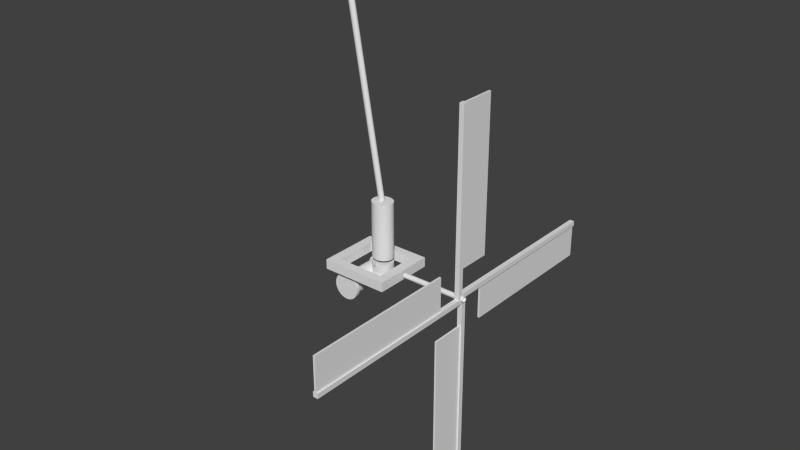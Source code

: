 # Source: windmill17_experiment.blend  (saved by Blender 2.66.0; exported with 4.5.12 LTS)
import bpy
from mathutils import Matrix  # noqa: F401  (used for matrix-valued properties, if any)

bpy.ops.wm.read_factory_settings(use_empty=True)
scene = bpy.context.scene
scene.name = 'Scene'

# ---- collections
col_collection_1 = bpy.data.collections.new('Collection 1'); scene.collection.children.link(col_collection_1)

# ---- materials (node trees are filled in below, after node groups)
mat_windmill = bpy.data.materials.new('Windmill')
mat_windmill.alpha_threshold = 0.0
mat_windmill.use_transparent_shadow = False
mat_windmill.roughness = 0.5
mat_windmill.line_color = (0.0, 0.0, 0.0, 1.0)

# ---- material node trees

# ---- world
world_world = bpy.data.worlds.new('World'); scene.world = world_world
world_world.color = (0.05088, 0.05088, 0.05088)
world_world.use_sun_shadow = False
world_world.sun_shadow_jitter_overblur = 0.0
world_world.cycles.sampling_method = 'MANUAL'
world_world.cycles.sample_map_resolution = 256

# ---- meshes
me_windmill = bpy.data.meshes.new('Windmill')
me_windmill.from_pydata([(-9.537e-07, 0.5311, 25.0), (1.907e-06, 0.5209, 24.9), (4.768e-06, 0.4907, 24.8), (7.629e-06, 0.4416, 24.7), (1.049e-05, 0.3756, 24.62), (1.24e-05, 0.2951, 24.56), (1.431e-05, 0.2033, 24.51), (1.526e-05, 0.1036, 24.48), (1.526e-05, -2.436e-07, 24.47), (1.526e-05, -0.1036, 24.48), (1.431e-05, -0.2033, 24.51), (1.24e-05, -0.2951, 24.56), (1.049e-05, -0.3756, 24.62), (8.583e-06, -0.4416, 24.7), (5.722e-06, -0.4907, 24.8), (2.861e-06, -0.5209, 24.9), (-9.537e-07, -0.5311, 25.0), (-3.815e-06, -0.5209, 25.1), (-7.629e-06, -0.4907, 25.2), (-1.049e-05, -0.4416, 25.3), (-1.24e-05, -0.3756, 25.38), (-1.526e-05, -0.2951, 25.44), (-1.621e-05, -0.2033, 25.49), (-1.717e-05, -0.1036, 25.52), (-1.812e-05, -1.5e-07, 25.53), (-1.717e-05, 0.1036, 25.52), (-1.621e-05, 0.2033, 25.49), (-1.526e-05, 0.2951, 25.44), (-1.335e-05, 0.3756, 25.38), (-1.049e-05, 0.4416, 25.3), (-7.629e-06, 0.4907, 25.2), (-4.768e-06, 0.5209, 25.1), (7.318, 0.5311, 25.0), (21.32, 0.5311, 25.0), (7.318, 0.5209, 24.9), (21.32, 0.5209, 24.9), (7.318, 0.4907, 24.8), (21.32, 0.4907, 24.8), (7.318, 0.4416, 24.7), (21.32, 0.4416, 24.7), (7.318, 0.3756, 24.62), (21.32, 0.3756, 24.62), (7.318, 0.2951, 24.56), (21.32, 0.2951, 24.56), (7.318, 0.2033, 24.51), (21.32, 0.2033, 24.51), (7.318, 0.1036, 24.48), (21.32, 0.1036, 24.48), (7.318, -2.436e-07, 24.47), (21.32, -1.5e-07, 24.47), (7.318, -0.1036, 24.48), (21.32, -0.1036, 24.48), (7.318, -0.2033, 24.51), (21.32, -0.2033, 24.51), (7.318, -0.2951, 24.56), (21.32, -0.2951, 24.56), (7.318, -0.3756, 24.62), (21.32, -0.3756, 24.62), (7.318, -0.4416, 24.7), (21.32, -0.4416, 24.7), (7.318, -0.4907, 24.8), (21.32, -0.4907, 24.8), (7.318, -0.5209, 24.9), (21.32, -0.5209, 24.9), (7.318, -0.5311, 25.0), (21.32, -0.5311, 25.0), (7.318, -0.5209, 25.1), (21.32, -0.5209, 25.1), (7.318, -0.4907, 25.2), (21.32, -0.4907, 25.2), (7.318, -0.4416, 25.3), (21.32, -0.4416, 25.3), (7.318, -0.3756, 25.38), (21.32, -0.3756, 25.38), (7.318, -0.2951, 25.44), (21.32, -0.2951, 25.44), (7.318, -0.2033, 25.49), (21.32, -0.2033, 25.49), (7.318, -0.1036, 25.52), (21.32, -0.1036, 25.52), (7.318, -1.5e-07, 25.53), (21.32, -5.648e-08, 25.53), (7.318, 0.1036, 25.52), (21.32, 0.1036, 25.52), (7.318, 0.2033, 25.49), (21.32, 0.2033, 25.49), (7.318, 0.2951, 25.44), (21.32, 0.2951, 25.44), (7.318, 0.3756, 25.38), (21.32, 0.3756, 25.38), (7.318, 0.4416, 25.3), (21.32, 0.4416, 25.3), (7.318, 0.4907, 25.2), (21.32, 0.4907, 25.2), (7.318, 0.5209, 25.1), (21.32, 0.5209, 25.1), (-3.528, 5.293, 18.34), (-3.528, 4.538, 18.34), (-4.036, 5.293, 18.5), (-4.036, 4.538, 18.5), (-4.504, 5.293, 18.75), (-4.504, 4.538, 18.75), (-4.915, 5.293, 19.09), (-4.915, 4.538, 19.09), (-5.251, 5.293, 19.5), (-5.251, 4.538, 19.5), (-5.502, 5.293, 19.96), (-5.502, 4.538, 19.96), (-5.656, 5.293, 20.47), (-5.656, 4.538, 20.47), (-5.708, 5.293, 21.0), (-5.708, 4.538, 21.0), (-5.656, 5.293, 21.53), (-5.656, 4.538, 21.53), (-5.502, 5.293, 22.04), (-5.502, 4.538, 22.04), (-5.251, 5.293, 22.5), (-5.251, 4.538, 22.5), (-4.915, 5.293, 22.91), (-4.915, 4.538, 22.91), (-4.504, 5.293, 23.25), (-4.504, 4.538, 23.25), (-4.036, 5.293, 23.5), (-4.036, 4.538, 23.5), (-3.528, 5.293, 23.66), (-3.528, 4.538, 23.66), (-3.0, 5.293, 23.71), (-3.0, 4.538, 23.71), (-2.472, 5.293, 23.66), (-2.472, 4.538, 23.66), (-1.964, 5.293, 23.5), (-1.964, 4.538, 23.5), (-1.496, 5.293, 23.25), (-1.496, 4.538, 23.25), (-1.085, 5.293, 22.91), (-1.085, 4.538, 22.91), (-0.7486, 5.293, 22.5), (-0.7486, 4.538, 22.5), (-0.4984, 5.293, 22.04), (-0.4984, 4.538, 22.04), (-0.3443, 5.293, 21.53), (-0.3443, 4.538, 21.53), (-0.2923, 5.293, 21.0), (-0.2923, 4.538, 21.0), (-0.3443, 5.293, 20.47), (-0.3443, 4.538, 20.47), (-0.4984, 5.293, 19.96), (-0.4984, 4.538, 19.96), (-0.7486, 5.293, 19.5), (-0.7486, 4.538, 19.5), (-1.085, 5.293, 19.09), (-1.085, 4.538, 19.09), (-1.496, 5.293, 18.75), (-1.496, 4.538, 18.75), (-1.964, 5.293, 18.5), (-1.964, 4.538, 18.5), (-2.472, 5.293, 18.34), (-2.472, 4.538, 18.34), (-3.0, 5.293, 18.29), (-3.0, 4.538, 18.29), (-3.528, 5.293, 18.34), (-3.528, 4.538, 18.34), (-4.036, 5.293, 18.5), (-4.036, 4.538, 18.5), (-4.504, 5.293, 18.75), (-4.504, 4.538, 18.75), (-4.915, 5.293, 19.09), (-4.915, 4.538, 19.09), (-5.251, 5.293, 19.5), (-5.251, 4.538, 19.5), (-5.502, 5.293, 19.96), (-5.502, 4.538, 19.96), (-5.656, 5.293, 20.47), (-5.656, 4.538, 20.47), (-5.708, 5.293, 21.0), (-5.708, 4.538, 21.0), (-5.656, 5.293, 21.53), (-5.656, 4.538, 21.53), (-5.502, 5.293, 22.04), (-5.502, 4.538, 22.04), (-5.251, 5.293, 22.5), (-5.251, 4.538, 22.5), (-4.915, 5.293, 22.91), (-4.915, 4.538, 22.91), (-4.504, 5.293, 23.25), (-4.504, 4.538, 23.25), (-4.036, 5.293, 23.5), (-4.036, 4.538, 23.5), (-3.528, 5.293, 23.66), (-3.528, 4.538, 23.66), (-3.0, 5.293, 23.71), (-3.0, 4.538, 23.71), (-2.472, 5.293, 23.66), (-2.472, 4.538, 23.66), (-1.964, 5.293, 23.5), (-1.964, 4.538, 23.5), (-1.496, 5.293, 23.25), (-1.496, 4.538, 23.25), (-1.085, 5.293, 22.91), (-1.085, 4.538, 22.91), (-0.7486, 5.293, 22.5), (-0.7486, 4.538, 22.5), (-0.4984, 5.293, 22.04), (-0.4984, 4.538, 22.04), (-0.3443, 5.293, 21.53), (-0.3443, 4.538, 21.53), (-0.2923, 5.293, 21.0), (-0.2923, 4.538, 21.0), (-0.3443, 5.293, 20.47), (-0.3443, 4.538, 20.47), (-0.4984, 5.293, 19.96), (-0.4984, 4.538, 19.96), (-0.7486, 5.293, 19.5), (-0.7486, 4.538, 19.5), (-1.085, 5.293, 19.09), (-1.085, 4.538, 19.09), (-1.496, 5.293, 18.75), (-1.496, 4.538, 18.75), (-1.964, 5.293, 18.5), (-1.964, 4.538, 18.5), (-2.472, 5.293, 18.34), (-2.472, 4.538, 18.34), (-3.0, 5.293, 18.29), (-3.0, 4.538, 18.29), (-3.0, -4.693, 18.77), (-3.0, 4.875, 18.77), (-2.566, -4.693, 18.82), (-2.566, 4.875, 18.82), (-2.148, -4.693, 18.94), (-2.148, 4.875, 18.94), (-1.763, -4.693, 19.15), (-1.763, 4.875, 19.15), (-1.426, -4.693, 19.43), (-1.426, 4.875, 19.43), (-1.149, -4.693, 19.76), (-1.149, 4.875, 19.76), (-0.9428, -4.693, 20.15), (-0.9428, 4.875, 20.15), (-0.8161, -4.693, 20.57), (-0.8161, 4.875, 20.57), (-0.7733, -4.693, 21.0), (-0.7733, 4.875, 21.0), (-0.8161, -4.693, 21.43), (-0.8161, 4.875, 21.43), (-0.9428, -4.693, 21.85), (-0.9428, 4.875, 21.85), (-1.149, -4.693, 22.24), (-1.149, 4.875, 22.24), (-1.426, -4.693, 22.57), (-1.426, 4.875, 22.57), (-1.763, -4.693, 22.85), (-1.763, 4.875, 22.85), (-2.148, -4.693, 23.06), (-2.148, 4.875, 23.06), (-2.566, -4.693, 23.18), (-2.566, 4.875, 23.18), (-3.0, -4.693, 23.23), (-3.0, 4.875, 23.23), (-3.434, -4.693, 23.18), (-3.434, 4.875, 23.18), (-3.852, -4.693, 23.06), (-3.852, 4.875, 23.06), (-4.237, -4.693, 22.85), (-4.237, 4.875, 22.85), (-4.574, -4.693, 22.57), (-4.574, 4.875, 22.57), (-4.851, -4.693, 22.24), (-4.851, 4.875, 22.24), (-5.057, -4.693, 21.85), (-5.057, 4.875, 21.85), (-5.184, -4.693, 21.43), (-5.184, 4.875, 21.43), (-5.227, -4.693, 21.0), (-5.227, 4.875, 21.0), (-5.184, -4.693, 20.57), (-5.184, 4.875, 20.57), (-5.057, -4.693, 20.15), (-5.057, 4.875, 20.15), (-4.851, -4.693, 19.76), (-4.851, 4.875, 19.76), (-4.574, -4.693, 19.43), (-4.574, 4.875, 19.43), (-4.237, -4.693, 19.15), (-4.237, 4.875, 19.15), (-3.852, -4.693, 18.94), (-3.852, 4.875, 18.94), (-3.434, -4.693, 18.82), (-3.434, 4.875, 18.82), (-3.0, -4.693, 18.77), (-3.0, 4.875, 18.77), (-2.566, -4.693, 18.82), (-2.566, 4.875, 18.82), (-2.148, -4.693, 18.94), (-2.148, 4.875, 18.94), (-1.763, -4.693, 19.15), (-1.763, 4.875, 19.15), (-1.426, -4.693, 19.43), (-1.426, 4.875, 19.43), (-1.149, -4.693, 19.76), (-1.149, 4.875, 19.76), (-0.9428, -4.693, 20.15), (-0.9428, 4.875, 20.15), (-0.8161, -4.693, 20.57), (-0.8161, 4.875, 20.57), (-0.7733, -4.693, 21.0), (-0.7733, 4.875, 21.0), (-0.8161, -4.693, 21.43), (-0.8161, 4.875, 21.43), (-0.9428, -4.693, 21.85), (-0.9428, 4.875, 21.85), (-1.149, -4.693, 22.24), (-1.149, 4.875, 22.24), (-1.426, -4.693, 22.57), (-1.426, 4.875, 22.57), (-1.763, -4.693, 22.85), (-1.763, 4.875, 22.85), (-2.148, -4.693, 23.06), (-2.148, 4.875, 23.06), (-2.566, -4.693, 23.18), (-2.566, 4.875, 23.18), (-3.0, -4.693, 23.23), (-3.0, 4.875, 23.23), (-3.434, -4.693, 23.18), (-3.434, 4.875, 23.18), (-3.852, -4.693, 23.06), (-3.852, 4.875, 23.06), (-4.237, -4.693, 22.85), (-4.237, 4.875, 22.85), (-4.574, -4.693, 22.57), (-4.574, 4.875, 22.57), (-4.851, -4.693, 22.24), (-4.851, 4.875, 22.24), (-5.057, -4.693, 21.85), (-5.057, 4.875, 21.85), (-5.184, -4.693, 21.43), (-5.184, 4.875, 21.43), (-5.227, -4.693, 21.0), (-5.227, 4.875, 21.0), (-5.184, -4.693, 20.57), (-5.184, 4.875, 20.57), (-5.057, -4.693, 20.15), (-5.057, 4.875, 20.15), (-4.851, -4.693, 19.76), (-4.851, 4.875, 19.76), (-4.574, -4.693, 19.43), (-4.574, 4.875, 19.43), (-4.237, -4.693, 19.15), (-4.237, 4.875, 19.15), (-3.852, -4.693, 18.94), (-3.852, 4.875, 18.94), (-3.434, -4.693, 18.82), (-3.434, 4.875, 18.82), (-3.0, -5.109, 18.29), (-3.0, -4.354, 18.29), (-2.472, -5.109, 18.34), (-2.472, -4.354, 18.34), (-1.964, -5.109, 18.5), (-1.964, -4.354, 18.5), (-1.496, -5.109, 18.75), (-1.496, -4.354, 18.75), (-1.085, -5.109, 19.09), (-1.085, -4.354, 19.09), (-0.7486, -5.109, 19.5), (-0.7486, -4.354, 19.5), (-0.4984, -5.109, 19.96), (-0.4984, -4.354, 19.96), (-0.3443, -5.109, 20.47), (-0.3443, -4.355, 20.47), (-0.2923, -5.109, 21.0), (-0.2923, -4.355, 21.0), (-0.3443, -5.109, 21.53), (-0.3443, -4.355, 21.53), (-0.4984, -5.109, 22.04), (-0.4984, -4.355, 22.04), (-0.7486, -5.109, 22.5), (-0.7486, -4.355, 22.5), (-1.085, -5.109, 22.91), (-1.085, -4.355, 22.91), (-1.496, -5.109, 23.25), (-1.496, -4.355, 23.25), (-1.964, -5.109, 23.5), (-1.964, -4.355, 23.5), (-2.472, -5.109, 23.66), (-2.472, -4.355, 23.66), (-3.0, -5.109, 23.71), (-3.0, -4.355, 23.71), (-3.528, -5.109, 23.66), (-3.528, -4.355, 23.66), (-4.036, -5.109, 23.5), (-4.036, -4.355, 23.5), (-4.504, -5.109, 23.25), (-4.504, -4.355, 23.25), (-4.915, -5.109, 22.91), (-4.915, -4.355, 22.91), (-5.251, -5.109, 22.5), (-5.251, -4.355, 22.5), (-5.502, -5.109, 22.04), (-5.502, -4.355, 22.04), (-5.656, -5.109, 21.53), (-5.656, -4.355, 21.53), (-5.708, -5.109, 21.0), (-5.708, -4.355, 21.0), (-5.656, -5.109, 20.47), (-5.656, -4.355, 20.47), (-5.502, -5.109, 19.96), (-5.502, -4.354, 19.96), (-5.251, -5.109, 19.5), (-5.251, -4.354, 19.5), (-4.915, -5.109, 19.09), (-4.915, -4.354, 19.09), (-4.504, -5.109, 18.75), (-4.504, -4.354, 18.75), (-4.036, -5.109, 18.5), (-4.036, -4.354, 18.5), (-3.528, -5.109, 18.34), (-3.528, -4.354, 18.34), (-3.0, -5.109, 18.29), (-3.0, -4.354, 18.29), (-2.472, -5.109, 18.34), (-2.472, -4.354, 18.34), (-1.964, -5.109, 18.5), (-1.964, -4.354, 18.5), (-1.496, -5.109, 18.75), (-1.496, -4.354, 18.75), (-1.085, -5.109, 19.09), (-1.085, -4.354, 19.09), (-0.7486, -5.109, 19.5), (-0.7486, -4.354, 19.5), (-0.4984, -5.109, 19.96), (-0.4984, -4.354, 19.96), (-0.3443, -5.109, 20.47), (-0.3443, -4.355, 20.47), (-0.2923, -5.109, 21.0), (-0.2923, -4.355, 21.0), (-0.3443, -5.109, 21.53), (-0.3443, -4.355, 21.53), (-0.4984, -5.109, 22.04), (-0.4984, -4.355, 22.04), (-0.7486, -5.109, 22.5), (-0.7486, -4.355, 22.5), (-1.085, -5.109, 22.91), (-1.085, -4.355, 22.91), (-1.496, -5.109, 23.25), (-1.496, -4.355, 23.25), (-1.964, -5.109, 23.5), (-1.964, -4.355, 23.5), (-2.472, -5.109, 23.66), (-2.472, -4.355, 23.66), (-3.0, -5.109, 23.71), (-3.0, -4.355, 23.71), (-3.528, -5.109, 23.66), (-3.528, -4.355, 23.66), (-4.036, -5.109, 23.5), (-4.036, -4.355, 23.5), (-4.504, -5.109, 23.25), (-4.504, -4.355, 23.25), (-4.915, -5.109, 22.91), (-4.915, -4.355, 22.91), (-5.251, -5.109, 22.5), (-5.251, -4.355, 22.5), (-5.502, -5.109, 22.04), (-5.502, -4.355, 22.04), (-5.656, -5.109, 21.53), (-5.656, -4.355, 21.53), (-5.708, -5.109, 21.0), (-5.708, -4.355, 21.0), (-5.656, -5.109, 20.47), (-5.656, -4.355, 20.47), (-5.502, -5.109, 19.96), (-5.502, -4.354, 19.96), (-5.251, -5.109, 19.5), (-5.251, -4.354, 19.5), (-4.915, -5.109, 19.09), (-4.915, -4.354, 19.09), (-4.504, -5.109, 18.75), (-4.504, -4.354, 18.75), (-4.036, -5.109, 18.5), (-4.036, -4.354, 18.5), (-3.528, -5.109, 18.34), (-3.528, -4.354, 18.34), (20.12, 6.0, 25.0), (20.12, 6.0, 18.0), (20.52, 6.0, 18.0), (20.52, 6.0, 25.0), (20.12, 38.0, 25.0), (20.12, 38.0, 18.0), (20.52, 38.0, 18.0), (20.52, 38.0, 25.0), (20.12, -6.0, 25.0), (20.12, -6.0, 32.0), (20.52, -6.0, 32.0), (20.52, -6.0, 25.0), (20.12, -38.0, 25.0), (20.12, -38.0, 32.0), (20.52, -38.0, 32.0), (20.52, -38.0, 25.0), (20.12, 0.0, 31.0), (20.12, 7.0, 31.0), (20.52, 7.0, 31.0), (20.52, 0.0, 31.0), (20.12, 0.0, 63.0), (20.12, 7.0, 63.0), (20.52, 7.0, 63.0), (20.52, 0.0, 63.0), (20.12, 0.0, 19.0), (20.12, -7.0, 19.0), (20.52, -7.0, 19.0), (20.52, 0.0, 19.0), (20.12, 0.0, -13.0), (20.12, -7.0, -13.0), (20.52, -7.0, -13.0), (20.52, 0.0, -13.0), (19.82, 1.192e-07, -13.0), (19.82, 1.0, -13.0), (20.82, 1.0, -13.0), (20.82, 1.192e-07, -13.0), (19.82, 1.192e-07, 25.0), (19.82, 1.0, 25.0), (20.82, 1.0, 25.0), (20.82, 1.192e-07, 25.0), (19.82, -1.0, 25.0), (19.82, 1.192e-07, 25.0), (20.82, 1.192e-07, 25.0), (20.82, -1.0, 25.0), (19.82, -1.0, 63.0), (19.82, 1.192e-07, 63.0), (20.82, 1.192e-07, 63.0), (20.82, -1.0, 63.0), (19.82, -38.0, 25.0), (19.82, -38.0, 24.0), (20.82, -38.0, 24.0), (20.82, -38.0, 25.0), (19.82, -1.788e-06, 25.0), (19.82, -1.788e-06, 24.0), (20.82, -1.788e-06, 24.0), (20.82, -1.788e-06, 25.0), (19.82, -1.788e-06, 26.0), (19.82, -1.788e-06, 25.0), (20.82, -1.788e-06, 25.0), (20.82, -1.788e-06, 26.0), (19.82, 38.0, 26.0), (19.82, 38.0, 25.0), (20.82, 38.0, 25.0), (20.82, 38.0, 26.0), (0.0, 2.807, 21.73), (0.1234, 2.796, 21.73), (0.242, 2.763, 21.73), (0.3514, 2.71, 21.73), (0.4472, 2.639, 21.73), (0.5258, 2.552, 21.73), (0.5843, 2.453, 21.73), (0.6203, 2.345, 21.73), (0.6324, 2.233, 21.73), (0.6203, 2.121, 21.73), (0.5843, 2.014, 21.73), (0.5258, 1.914, 21.73), (0.4472, 1.828, 21.73), (0.3514, 1.756, 21.73), (0.242, 1.703, 21.73), (0.1234, 1.671, 21.73), (-1.192e-07, 1.66, 21.73), (-0.1234, 1.671, 21.73), (-0.242, 1.703, 21.73), (-0.3514, 1.756, 21.73), (-0.4472, 1.828, 21.73), (-0.5258, 1.914, 21.73), (-0.5843, 2.014, 21.73), (-0.6203, 2.121, 21.73), (-0.6324, 2.233, 21.73), (-0.6203, 2.345, 21.73), (-0.5843, 2.453, 21.73), (-0.5258, 2.552, 21.73), (-0.4472, 2.639, 21.73), (-0.3514, 2.71, 21.73), (-0.242, 2.763, 21.73), (-0.1234, 2.796, 21.73), (-0.1568, 2.755, 37.48), (-8.43, 2.858, 83.4), (-0.03536, 2.744, 37.5), (-8.309, 2.847, 83.42), (0.08139, 2.711, 37.52), (-8.192, 2.815, 83.44), (0.189, 2.658, 37.54), (-8.084, 2.762, 83.46), (0.2833, 2.587, 37.56), (-7.99, 2.69, 83.48), (0.3607, 2.5, 37.57), (-7.913, 2.603, 83.49), (0.4182, 2.401, 37.58), (-7.855, 2.504, 83.5), (0.4536, 2.293, 37.59), (-7.82, 2.397, 83.51), (0.4655, 2.182, 37.59), (-7.808, 2.285, 83.51), (0.4535, 2.07, 37.59), (-7.82, 2.173, 83.51), (0.4181, 1.962, 37.58), (-7.855, 2.065, 83.5), (0.3605, 1.863, 37.57), (-7.913, 1.966, 83.49), (0.2831, 1.776, 37.56), (-7.99, 1.879, 83.48), (0.1888, 1.705, 37.54), (-8.085, 1.808, 83.46), (0.08118, 1.652, 37.52), (-8.192, 1.755, 83.44), (-0.03558, 1.619, 37.5), (-8.309, 1.722, 83.42), (-0.157, 1.608, 37.48), (-8.43, 1.711, 83.4), (-0.2784, 1.619, 37.46), (-8.552, 1.722, 83.38), (-0.3952, 1.652, 37.44), (-8.669, 1.755, 83.36), (-0.5028, 1.705, 37.42), (-8.776, 1.808, 83.34), (-0.5971, 1.776, 37.4), (-8.871, 1.879, 83.32), (-0.6745, 1.863, 37.39), (-8.948, 1.966, 83.31), (-0.732, 1.962, 37.38), (-9.005, 2.065, 83.3), (-0.7674, 2.069, 37.37), (-9.041, 2.173, 83.29), (-0.7793, 2.181, 37.37), (-9.053, 2.285, 83.29), (-0.7673, 2.293, 37.37), (-9.041, 2.396, 83.29), (-0.7319, 2.401, 37.37), (-9.005, 2.504, 83.3), (-0.6743, 2.5, 37.38), (-8.948, 2.603, 83.31), (-0.5969, 2.587, 37.4), (-8.87, 2.69, 83.32), (-0.5026, 2.658, 37.42), (-8.776, 2.761, 83.34), (-0.395, 2.711, 37.43), (-8.668, 2.814, 83.36), (-0.2782, 2.744, 37.46), (-8.552, 2.847, 83.38), (-1.192e-07, 4.252, 37.49), (0.4344, 4.213, 37.49), (0.8521, 4.098, 37.49), (1.237, 3.912, 37.49), (1.574, 3.661, 37.49), (1.851, 3.355, 37.49), (2.057, 3.006, 37.49), (2.184, 2.627, 37.49), (2.227, 2.233, 37.49), (2.184, 1.839, 37.49), (2.057, 1.46, 37.49), (1.851, 1.111, 37.49), (1.574, 0.8053, 37.49), (1.237, 0.5542, 37.49), (0.8521, 0.3676, 37.49), (0.4344, 0.2527, 37.49), (-8.345e-07, 0.2139, 37.49), (-0.4344, 0.2527, 37.49), (-0.8521, 0.3676, 37.49), (-1.237, 0.5542, 37.49), (-1.574, 0.8053, 37.49), (-1.851, 1.111, 37.49), (-2.057, 1.46, 37.49), (-2.184, 1.839, 37.49), (-2.227, 2.233, 37.49), (-2.184, 2.627, 37.49), (-2.057, 3.006, 37.49), (-1.851, 3.355, 37.49), (-1.574, 3.661, 37.49), (-1.237, 3.912, 37.49), (-0.8521, 4.098, 37.49), (-0.4344, 4.213, 37.49), (-1.192e-07, 4.252, 25.64), (-1.192e-07, 4.252, 37.49), (0.4344, 4.213, 25.64), (0.4344, 4.213, 37.49), (0.8521, 4.098, 25.64), (0.8521, 4.098, 37.49), (1.237, 3.912, 25.64), (1.237, 3.912, 37.49), (1.574, 3.661, 25.64), (1.574, 3.661, 37.49), (1.851, 3.355, 25.64), (1.851, 3.355, 37.49), (2.057, 3.006, 25.64), (2.057, 3.006, 37.49), (2.184, 2.627, 25.64), (2.184, 2.627, 37.49), (2.227, 2.233, 25.64), (2.227, 2.233, 37.49), (2.184, 1.839, 25.64), (2.184, 1.839, 37.49), (2.057, 1.46, 25.64), (2.057, 1.46, 37.49), (1.851, 1.111, 25.64), (1.851, 1.111, 37.49), (1.574, 0.8053, 25.64), (1.574, 0.8053, 37.49), (1.237, 0.5542, 25.64), (1.237, 0.5542, 37.49), (0.8521, 0.3676, 25.64), (0.8521, 0.3676, 37.49), (0.4344, 0.2527, 25.64), (0.4344, 0.2527, 37.49), (-8.345e-07, 0.2139, 25.64), (-8.345e-07, 0.2139, 37.49), (-0.4344, 0.2527, 25.64), (-0.4344, 0.2527, 37.49), (-0.8521, 0.3676, 25.64), (-0.8521, 0.3676, 37.49), (-1.237, 0.5542, 25.64), (-1.237, 0.5542, 37.49), (-1.574, 0.8053, 25.64), (-1.574, 0.8053, 37.49), (-1.851, 1.111, 25.64), (-1.851, 1.111, 37.49), (-2.057, 1.46, 25.64), (-2.057, 1.46, 37.49), (-2.184, 1.839, 25.64), (-2.184, 1.839, 37.49), (-2.227, 2.233, 25.64), (-2.227, 2.233, 37.49), (-2.184, 2.627, 25.64), (-2.184, 2.627, 37.49), (-2.057, 3.006, 25.64), (-2.057, 3.006, 37.49), (-1.851, 3.355, 25.64), (-1.851, 3.355, 37.49), (-1.574, 3.661, 25.64), (-1.574, 3.661, 37.49), (-1.237, 3.912, 25.64), (-1.237, 3.912, 37.49), (-0.8521, 4.098, 25.64), (-0.8521, 4.098, 37.49), (-0.4344, 4.213, 25.64), (-0.4344, 4.213, 37.49), (-1.192e-07, 4.252, 22.36), (-1.192e-07, 4.252, 24.76), (0.4344, 4.213, 22.36), (0.4344, 4.213, 24.76), (0.8521, 4.098, 22.36), (0.8521, 4.098, 24.76), (1.237, 3.912, 22.36), (1.237, 3.912, 24.76), (1.574, 3.661, 22.36), (1.574, 3.661, 24.76), (1.851, 3.355, 22.36), (1.851, 3.355, 24.76), (2.057, 3.006, 22.36), (2.057, 3.006, 24.76), (2.184, 2.627, 22.36), (2.184, 2.627, 24.76), (2.227, 2.233, 22.36), (2.227, 2.233, 24.76), (2.184, 1.839, 22.36), (2.184, 1.839, 24.76), (2.057, 1.46, 22.36), (2.057, 1.46, 24.76), (1.851, 1.111, 22.36), (1.851, 1.111, 24.76), (1.574, 0.8053, 22.36), (1.574, 0.8053, 24.76), (1.237, 0.5542, 22.36), (1.237, 0.5542, 24.76), (0.8521, 0.3676, 22.36), (0.8521, 0.3676, 24.76), (0.4344, 0.2527, 22.36), (0.4344, 0.2527, 24.76), (-8.345e-07, 0.2139, 22.36), (-8.345e-07, 0.2139, 24.76), (-0.4344, 0.2527, 22.36), (-0.4344, 0.2527, 24.76), (-0.8521, 0.3676, 22.36), (-0.8521, 0.3676, 24.76), (-1.237, 0.5542, 22.36), (-1.237, 0.5542, 24.76), (-1.574, 0.8053, 22.36), (-1.574, 0.8053, 24.76), (-1.851, 1.111, 22.36), (-1.851, 1.111, 24.76), (-2.057, 1.46, 22.36), (-2.057, 1.46, 24.76), (-2.184, 1.839, 22.36), (-2.184, 1.839, 24.76), (-2.227, 2.233, 22.36), (-2.227, 2.233, 24.76), (-2.184, 2.627, 22.36), (-2.184, 2.627, 24.76), (-2.057, 3.006, 22.36), (-2.057, 3.006, 24.76), (-1.851, 3.355, 22.36), (-1.851, 3.355, 24.76), (-1.574, 3.661, 22.36), (-1.574, 3.661, 24.76), (-1.237, 3.912, 22.36), (-1.237, 3.912, 24.76), (-0.8521, 4.098, 22.36), (-0.8521, 4.098, 24.76), (-0.4344, 4.213, 22.36), (-0.4344, 4.213, 24.76), (-1.192e-07, 4.252, 22.36), (-1.192e-07, 4.252, 24.76), (0.4344, 4.213, 22.36), (0.4344, 4.213, 24.76), (0.8521, 4.098, 22.36), (0.8521, 4.098, 24.76), (1.237, 3.912, 22.36), (1.237, 3.912, 24.76), (1.574, 3.661, 22.36), (1.574, 3.661, 24.76), (1.851, 3.355, 22.36), (1.851, 3.355, 24.76), (2.057, 3.006, 22.36), (2.057, 3.006, 24.76), (2.184, 2.627, 22.36), (2.184, 2.627, 24.76), (2.227, 2.233, 22.36), (2.227, 2.233, 24.76), (2.184, 1.839, 22.36), (2.184, 1.839, 24.76), (2.057, 1.46, 22.36), (2.057, 1.46, 24.76), (1.851, 1.111, 22.36), (1.851, 1.111, 24.76), (1.574, 0.8053, 22.36), (1.574, 0.8053, 24.76), (1.237, 0.5542, 22.36), (1.237, 0.5542, 24.76), (0.8521, 0.3676, 22.36), (0.8521, 0.3676, 24.76), (0.4344, 0.2527, 22.36), (0.4344, 0.2527, 24.76), (-8.345e-07, 0.2139, 22.36), (-8.345e-07, 0.2139, 24.76), (-0.4344, 0.2527, 22.36), (-0.4344, 0.2527, 24.76), (-0.8521, 0.3676, 22.36), (-0.8521, 0.3676, 24.76), (-1.237, 0.5542, 22.36), (-1.237, 0.5542, 24.76), (-1.574, 0.8053, 22.36), (-1.574, 0.8053, 24.76), (-1.851, 1.111, 22.36), (-1.851, 1.111, 24.76), (-2.057, 1.46, 22.36), (-2.057, 1.46, 24.76), (-2.184, 1.839, 22.36), (-2.184, 1.839, 24.76), (-2.227, 2.233, 22.36), (-2.227, 2.233, 24.76), (-2.184, 2.627, 22.36), (-2.184, 2.627, 24.76), (-2.057, 3.006, 22.36), (-2.057, 3.006, 24.76), (-1.851, 3.355, 22.36), (-1.851, 3.355, 24.76), (-1.574, 3.661, 22.36), (-1.574, 3.661, 24.76), (-1.237, 3.912, 22.36), (-1.237, 3.912, 24.76), (-0.8521, 4.098, 22.36), (-0.8521, 4.098, 24.76), (-0.4344, 4.213, 22.36), (-0.4344, 4.213, 24.76), (-1.192e-07, 4.688, 21.58), (-1.192e-07, 4.688, 22.41), (0.5282, 4.641, 21.58), (0.5282, 4.641, 22.41), (1.036, 4.501, 21.58), (1.036, 4.501, 22.41), (1.504, 4.275, 21.58), (1.504, 4.275, 22.41), (1.915, 3.969, 21.58), (1.915, 3.969, 22.41), (2.251, 3.597, 21.58), (2.251, 3.597, 22.41), (2.502, 3.173, 21.58), (2.502, 3.173, 22.41), (2.656, 2.712, 21.58), (2.656, 2.712, 22.41), (2.708, 2.233, 21.58), (2.708, 2.233, 22.41), (2.656, 1.754, 21.58), (2.656, 1.754, 22.41), (2.502, 1.293, 21.58), (2.502, 1.293, 22.41), (2.251, 0.869, 21.58), (2.251, 0.869, 22.41), (1.915, 0.4969, 21.58), (1.915, 0.4969, 22.41), (1.504, 0.1915, 21.58), (1.504, 0.1915, 22.41), (1.036, -0.03536, 21.58), (1.036, -0.03536, 22.41), (0.5282, -0.1751, 21.58), (0.5282, -0.1751, 22.41), (-9.537e-07, -0.2223, 21.58), (-9.537e-07, -0.2223, 22.41), (-0.5282, -0.1751, 21.58), (-0.5282, -0.1751, 22.41), (-1.036, -0.03536, 21.58), (-1.036, -0.03536, 22.41), (-1.504, 0.1915, 21.58), (-1.504, 0.1915, 22.41), (-1.915, 0.4969, 21.58), (-1.915, 0.4969, 22.41), (-2.251, 0.869, 21.58), (-2.251, 0.869, 22.41), (-2.502, 1.293, 21.58), (-2.502, 1.293, 22.41), (-2.656, 1.754, 21.58), (-2.656, 1.754, 22.41), (-2.708, 2.233, 21.58), (-2.708, 2.233, 22.41), (-2.656, 2.712, 21.58), (-2.656, 2.712, 22.41), (-2.502, 3.173, 21.58), (-2.502, 3.173, 22.41), (-2.251, 3.597, 21.58), (-2.251, 3.597, 22.41), (-1.915, 3.969, 21.58), (-1.915, 3.969, 22.41), (-1.504, 4.275, 21.58), (-1.504, 4.275, 22.41), (-1.036, 4.501, 21.58), (-1.036, 4.501, 22.41), (-0.5282, 4.641, 21.58), (-0.5282, 4.641, 22.41), (-1.192e-07, 4.688, 21.58), (-1.192e-07, 4.688, 22.41), (0.5282, 4.641, 21.58), (0.5282, 4.641, 22.41), (1.036, 4.501, 21.58), (1.036, 4.501, 22.41), (1.504, 4.275, 21.58), (1.504, 4.275, 22.41), (1.915, 3.969, 21.58), (1.915, 3.969, 22.41), (2.251, 3.597, 21.58), (2.251, 3.597, 22.41), (2.502, 3.173, 21.58), (2.502, 3.173, 22.41), (2.656, 2.712, 21.58), (2.656, 2.712, 22.41), (2.708, 2.233, 21.58), (2.708, 2.233, 22.41), (2.656, 1.754, 21.58), (2.656, 1.754, 22.41), (2.502, 1.293, 21.58), (2.502, 1.293, 22.41), (2.251, 0.869, 21.58), (2.251, 0.869, 22.41), (1.915, 0.4969, 21.58), (1.915, 0.4969, 22.41), (1.504, 0.1915, 21.58), (1.504, 0.1915, 22.41), (1.036, -0.03536, 21.58), (1.036, -0.03536, 22.41), (0.5282, -0.1751, 21.58), (0.5282, -0.1751, 22.41), (-9.537e-07, -0.2223, 21.58), (-9.537e-07, -0.2223, 22.41), (-0.5282, -0.1751, 21.58), (-0.5282, -0.1751, 22.41), (-1.036, -0.03536, 21.58), (-1.036, -0.03536, 22.41), (-1.504, 0.1915, 21.58), (-1.504, 0.1915, 22.41), (-1.915, 0.4969, 21.58), (-1.915, 0.4969, 22.41), (-2.251, 0.869, 21.58), (-2.251, 0.869, 22.41), (-2.502, 1.293, 21.58), (-2.502, 1.293, 22.41), (-2.656, 1.754, 21.58), (-2.656, 1.754, 22.41), (-2.708, 2.233, 21.58), (-2.708, 2.233, 22.41), (-2.656, 2.712, 21.58), (-2.656, 2.712, 22.41), (-2.502, 3.173, 21.58), (-2.502, 3.173, 22.41), (-2.251, 3.597, 21.58), (-2.251, 3.597, 22.41), (-1.915, 3.969, 21.58), (-1.915, 3.969, 22.41), (-1.504, 4.275, 21.58), (-1.504, 4.275, 22.41), (-1.036, 4.501, 21.58), (-1.036, 4.501, 22.41), (-0.5282, 4.641, 21.58), (-0.5282, 4.641, 22.41), (-7.0, -6.256, 24.0), (-7.0, 6.439, 24.0), (-5.0, 6.439, 24.0), (-5.0, -6.256, 24.0), (-7.0, -6.256, 26.0), (-7.0, 6.439, 26.0), (-5.0, 6.439, 26.0), (-5.0, -6.256, 26.0), (5.0, -6.256, 24.0), (5.0, 6.439, 24.0), (7.0, 6.439, 24.0), (7.0, -6.256, 24.0), (5.0, -6.256, 26.0), (5.0, 6.439, 26.0), (7.0, 6.439, 26.0), (7.0, -6.256, 26.0), (-5.0, 4.626, 24.0), (-5.0, 6.439, 24.0), (5.0, 6.439, 24.0), (5.0, 4.626, 24.0), (-5.0, 4.626, 26.0), (-5.0, 6.439, 26.0), (5.0, 6.439, 26.0), (5.0, 4.626, 26.0), (-5.0, -6.256, 24.0), (-5.0, -4.442, 24.0), (5.0, -4.442, 24.0), (5.0, -6.256, 24.0), (-5.0, -6.256, 26.0), (-5.0, -4.442, 26.0), (5.0, -4.442, 26.0), (5.0, -6.256, 26.0)], [], [(0, 31, 30, 29, 28, 27, 26, 25, 24, 23, 22, 21, 20, 19, 18, 17, 16, 15, 14, 13, 12, 11, 10, 9, 8, 7, 6, 5, 4, 3, 2, 1), (32, 33, 35, 34), (34, 35, 37, 36), (36, 37, 39, 38), (38, 39, 41, 40), (40, 41, 43, 42), (42, 43, 45, 44), (44, 45, 47, 46), (46, 47, 49, 48), (48, 49, 51, 50), (50, 51, 53, 52), (52, 53, 55, 54), (54, 55, 57, 56), (56, 57, 59, 58), (58, 59, 61, 60), (60, 61, 63, 62), (62, 63, 65, 64), (64, 65, 67, 66), (66, 67, 69, 68), (68, 69, 71, 70), (70, 71, 73, 72), (72, 73, 75, 74), (74, 75, 77, 76), (76, 77, 79, 78), (78, 79, 81, 80), (80, 81, 83, 82), (82, 83, 85, 84), (84, 85, 87, 86), (86, 87, 89, 88), (88, 89, 91, 90), (90, 91, 93, 92), (94, 95, 33, 32), (92, 93, 95, 94), (99, 98, 96, 97), (97, 96, 158, 159), (101, 100, 98, 99), (103, 102, 100, 101), (105, 104, 102, 103), (107, 106, 104, 105), (109, 108, 106, 107), (111, 110, 108, 109), (113, 112, 110, 111), (115, 114, 112, 113), (117, 116, 114, 115), (119, 118, 116, 117), (121, 120, 118, 119), (123, 122, 120, 121), (125, 124, 122, 123), (127, 126, 124, 125), (129, 128, 126, 127), (131, 130, 128, 129), (133, 132, 130, 131), (135, 134, 132, 133), (137, 136, 134, 135), (139, 138, 136, 137), (141, 140, 138, 139), (143, 142, 140, 141), (145, 144, 142, 143), (147, 146, 144, 145), (149, 148, 146, 147), (151, 150, 148, 149), (153, 152, 150, 151), (155, 154, 152, 153), (157, 156, 154, 155), (159, 158, 156, 157), (223, 161, 163, 165, 167, 169, 171, 173, 175, 177, 179, 181, 183, 185, 187, 189, 191, 193, 195, 197, 199, 201, 203, 205, 207, 209, 211, 213, 215, 217, 219, 221), (220, 222, 160, 162, 164, 166, 168, 170, 172, 174, 176, 178, 180, 182, 184, 186, 188, 190, 192, 194, 196, 198, 200, 202, 204, 206, 208, 210, 212, 214, 216, 218), (227, 225, 287, 285, 283, 281, 279, 277, 275, 273, 271, 269, 267, 265, 263, 261, 259, 257, 255, 253, 251, 249, 247, 245, 243, 241, 239, 237, 235, 233, 231, 229), (224, 226, 228, 230, 232, 234, 236, 238, 240, 242, 244, 246, 248, 250, 252, 254, 256, 258, 260, 262, 264, 266, 268, 270, 272, 274, 276, 278, 280, 282, 284, 286), (288, 289, 291, 290), (290, 291, 293, 292), (292, 293, 295, 294), (294, 295, 297, 296), (296, 297, 299, 298), (298, 299, 301, 300), (300, 301, 303, 302), (302, 303, 305, 304), (304, 305, 307, 306), (306, 307, 309, 308), (308, 309, 311, 310), (310, 311, 313, 312), (312, 313, 315, 314), (314, 315, 317, 316), (316, 317, 319, 318), (318, 319, 321, 320), (320, 321, 323, 322), (322, 323, 325, 324), (324, 325, 327, 326), (326, 327, 329, 328), (328, 329, 331, 330), (330, 331, 333, 332), (332, 333, 335, 334), (334, 335, 337, 336), (336, 337, 339, 338), (338, 339, 341, 340), (340, 341, 343, 342), (342, 343, 345, 344), (344, 345, 347, 346), (346, 347, 349, 348), (350, 351, 289, 288), (348, 349, 351, 350), (355, 357, 359, 361, 363, 365, 367, 369, 371, 373, 375, 377, 379, 381, 383, 385, 387, 389, 391, 393, 395, 397, 399, 401, 403, 405, 407, 409, 411, 413, 415, 353), (352, 354, 356, 358, 360, 362, 364, 366, 368, 370, 372, 374, 376, 378, 380, 382, 384, 386, 388, 390, 392, 394, 396, 398, 400, 402, 404, 406, 408, 410, 412, 414), (416, 417, 419, 418), (418, 419, 421, 420), (420, 421, 423, 422), (422, 423, 425, 424), (424, 425, 427, 426), (426, 427, 429, 428), (428, 429, 431, 430), (430, 431, 433, 432), (432, 433, 435, 434), (434, 435, 437, 436), (436, 437, 439, 438), (438, 439, 441, 440), (440, 441, 443, 442), (442, 443, 445, 444), (444, 445, 447, 446), (446, 447, 449, 448), (448, 449, 451, 450), (450, 451, 453, 452), (452, 453, 455, 454), (454, 455, 457, 456), (456, 457, 459, 458), (458, 459, 461, 460), (460, 461, 463, 462), (462, 463, 465, 464), (464, 465, 467, 466), (466, 467, 469, 468), (468, 469, 471, 470), (470, 471, 473, 472), (472, 473, 475, 474), (474, 475, 477, 476), (478, 479, 417, 416), (476, 477, 479, 478), (484, 485, 481, 480), (485, 486, 482, 481), (486, 487, 483, 482), (487, 484, 480, 483), (480, 481, 482, 483), (487, 486, 485, 484), (492, 493, 489, 488), (493, 494, 490, 489), (494, 495, 491, 490), (495, 492, 488, 491), (488, 489, 490, 491), (495, 494, 493, 492), (500, 501, 497, 496), (501, 502, 498, 497), (502, 503, 499, 498), (503, 500, 496, 499), (496, 497, 498, 499), (503, 502, 501, 500), (508, 509, 505, 504), (509, 510, 506, 505), (510, 511, 507, 506), (511, 508, 504, 507), (504, 505, 506, 507), (511, 510, 509, 508), (516, 517, 513, 512), (517, 518, 514, 513), (518, 519, 515, 514), (519, 516, 512, 515), (512, 513, 514, 515), (519, 518, 517, 516), (524, 525, 521, 520), (525, 526, 522, 521), (526, 527, 523, 522), (527, 524, 520, 523), (520, 521, 522, 523), (527, 526, 525, 524), (532, 533, 529, 528), (533, 534, 530, 529), (534, 535, 531, 530), (535, 532, 528, 531), (528, 529, 530, 531), (535, 534, 533, 532), (540, 541, 537, 536), (541, 542, 538, 537), (542, 543, 539, 538), (543, 540, 536, 539), (536, 537, 538, 539), (543, 542, 541, 540), (545, 544, 575, 574, 573, 572, 571, 570, 569, 568, 567, 566, 565, 564, 563, 562, 561, 560, 559, 558, 557, 556, 555, 554, 553, 552, 551, 550, 549, 548, 547, 546), (576, 577, 579, 578), (578, 579, 581, 580), (580, 581, 583, 582), (582, 583, 585, 584), (584, 585, 587, 586), (586, 587, 589, 588), (588, 589, 591, 590), (590, 591, 593, 592), (592, 593, 595, 594), (594, 595, 597, 596), (596, 597, 599, 598), (598, 599, 601, 600), (600, 601, 603, 602), (602, 603, 605, 604), (604, 605, 607, 606), (606, 607, 609, 608), (608, 609, 611, 610), (610, 611, 613, 612), (612, 613, 615, 614), (614, 615, 617, 616), (616, 617, 619, 618), (618, 619, 621, 620), (620, 621, 623, 622), (622, 623, 625, 624), (624, 625, 627, 626), (626, 627, 629, 628), (628, 629, 631, 630), (630, 631, 633, 632), (632, 633, 635, 634), (634, 635, 637, 636), (638, 639, 577, 576), (636, 637, 639, 638), (641, 642, 643, 644, 645, 646, 647, 648, 649, 650, 651, 652, 653, 654, 655, 656, 657, 658, 659, 660, 661, 662, 663, 664, 665, 666, 667, 668, 669, 670, 671, 640), (672, 673, 675, 674), (674, 675, 677, 676), (676, 677, 679, 678), (678, 679, 681, 680), (680, 681, 683, 682), (682, 683, 685, 684), (684, 685, 687, 686), (686, 687, 689, 688), (688, 689, 691, 690), (690, 691, 693, 692), (692, 693, 695, 694), (694, 695, 697, 696), (696, 697, 699, 698), (698, 699, 701, 700), (700, 701, 703, 702), (702, 703, 705, 704), (704, 705, 707, 706), (706, 707, 709, 708), (708, 709, 711, 710), (710, 711, 713, 712), (712, 713, 715, 714), (714, 715, 717, 716), (716, 717, 719, 718), (718, 719, 721, 720), (720, 721, 723, 722), (722, 723, 725, 724), (724, 725, 727, 726), (726, 727, 729, 728), (728, 729, 731, 730), (730, 731, 733, 732), (734, 735, 673, 672), (732, 733, 735, 734), (739, 737, 799, 797, 795, 793, 791, 789, 787, 785, 783, 781, 779, 777, 775, 773, 771, 769, 767, 765, 763, 761, 759, 757, 755, 753, 751, 749, 747, 745, 743, 741), (736, 798, 796, 794, 792, 790, 788, 786, 784, 782, 780, 778, 776, 774, 772, 770, 768, 766, 764, 762, 760, 758, 756, 754, 752, 750, 748, 746, 744, 742, 740, 738), (800, 801, 803, 802), (802, 803, 805, 804), (804, 805, 807, 806), (806, 807, 809, 808), (808, 809, 811, 810), (810, 811, 813, 812), (812, 813, 815, 814), (814, 815, 817, 816), (816, 817, 819, 818), (818, 819, 821, 820), (820, 821, 823, 822), (822, 823, 825, 824), (824, 825, 827, 826), (826, 827, 829, 828), (828, 829, 831, 830), (830, 831, 833, 832), (832, 833, 835, 834), (834, 835, 837, 836), (836, 837, 839, 838), (838, 839, 841, 840), (840, 841, 843, 842), (842, 843, 845, 844), (844, 845, 847, 846), (846, 847, 849, 848), (848, 849, 851, 850), (850, 851, 853, 852), (852, 853, 855, 854), (854, 855, 857, 856), (856, 857, 859, 858), (858, 859, 861, 860), (862, 863, 801, 800), (860, 861, 863, 862), (867, 865, 927, 925, 923, 921, 919, 917, 915, 913, 911, 909, 907, 905, 903, 901, 899, 897, 895, 893, 891, 889, 887, 885, 883, 881, 879, 877, 875, 873, 871, 869), (864, 926, 924, 922, 920, 918, 916, 914, 912, 910, 908, 906, 904, 902, 900, 898, 896, 894, 892, 890, 888, 886, 884, 882, 880, 878, 876, 874, 872, 870, 868, 866), (928, 929, 931, 930), (930, 931, 933, 932), (932, 933, 935, 934), (934, 935, 937, 936), (936, 937, 939, 938), (938, 939, 941, 940), (940, 941, 943, 942), (942, 943, 945, 944), (944, 945, 947, 946), (946, 947, 949, 948), (948, 949, 951, 950), (950, 951, 953, 952), (952, 953, 955, 954), (954, 955, 957, 956), (956, 957, 959, 958), (958, 959, 961, 960), (960, 961, 963, 962), (962, 963, 965, 964), (964, 965, 967, 966), (966, 967, 969, 968), (968, 969, 971, 970), (970, 971, 973, 972), (972, 973, 975, 974), (974, 975, 977, 976), (976, 977, 979, 978), (978, 979, 981, 980), (980, 981, 983, 982), (982, 983, 985, 984), (984, 985, 987, 986), (986, 987, 989, 988), (990, 991, 929, 928), (988, 989, 991, 990), (996, 997, 993, 992), (997, 998, 994, 993), (998, 999, 995, 994), (999, 996, 992, 995), (992, 993, 994, 995), (999, 998, 997, 996), (1004, 1005, 1001, 1000), (1005, 1006, 1002, 1001), (1006, 1007, 1003, 1002), (1007, 1004, 1000, 1003), (1000, 1001, 1002, 1003), (1007, 1006, 1005, 1004), (1012, 1013, 1009, 1008), (1013, 1014, 1010, 1009), (1014, 1015, 1011, 1010), (1015, 1012, 1008, 1011), (1008, 1009, 1010, 1011), (1015, 1014, 1013, 1012), (1020, 1021, 1017, 1016), (1021, 1022, 1018, 1017), (1022, 1023, 1019, 1018), (1023, 1020, 1016, 1019), (1016, 1017, 1018, 1019), (1023, 1022, 1021, 1020)])
_uv = me_windmill.uv_layers.new(name='UVMap')
_uv.uv.foreach_set('vector', [0.4421, 0.966, 0.4335, 0.9652, 0.4253, 0.9627, 0.4177, 0.9586, 0.411, 0.9531, 0.4055, 0.9464, 0.4014, 0.9388, 0.3989, 0.9306, 0.3981, 0.922, 0.3989, 0.9134, 0.4014, 0.9051, 0.4055, 0.8975, 0.411, 0.8909, 0.4177, 0.8854, 0.4253, 0.8813, 0.4335, 0.8788, 0.4421, 0.878, 0.4507, 0.8788, 0.459, 0.8813, 0.4666, 0.8854, 0.4732, 0.8909, 0.4787, 0.8975, 0.4828, 0.9051, 0.4853, 0.9134, 0.4861, 0.922, 0.4853, 0.9306, 0.4828, 0.9388, 0.4787, 0.9464, 0.4732, 0.9531, 0.4666, 0.9586, 0.459, 0.9627, 0.4507, 0.9652, 0.01876, 0.8693, 0.5231, 0.8694, 0.5231, 0.8704, 0.01876, 0.8703, 0.01876, 0.8703, 0.5231, 0.8704, 0.5231, 0.8735, 0.01876, 0.8734, 0.01876, 0.8734, 0.5231, 0.8735, 0.5231, 0.8785, 0.01876, 0.8784, 0.01876, 0.8784, 0.5231, 0.8785, 0.5231, 0.8852, 0.01876, 0.8851, 0.01876, 0.8851, 0.5231, 0.8852, 0.5231, 0.8934, 0.01876, 0.8933, 0.01876, 0.8933, 0.5231, 0.8934, 0.5231, 0.9027, 0.01876, 0.9027, 0.01876, 0.9027, 0.5231, 0.9027, 0.5231, 0.9128, 0.01876, 0.9128, 0.01876, 0.9128, 0.5231, 0.9128, 0.5231, 0.9234, 0.01875, 0.9233, 0.01875, 0.9233, 0.5231, 0.9234, 0.5231, 0.9339, 0.01875, 0.9339, 0.01875, 0.9339, 0.5231, 0.9339, 0.5231, 0.9441, 0.01875, 0.944, 0.01875, 0.944, 0.5231, 0.9441, 0.5231, 0.9534, 0.01875, 0.9533, 0.01875, 0.9533, 0.5231, 0.9534, 0.5231, 0.9616, 0.01875, 0.9615, 0.01875, 0.9615, 0.5231, 0.9616, 0.5231, 0.9683, 0.01875, 0.9683, 0.01875, 0.9683, 0.5231, 0.9683, 0.5231, 0.9733, 0.01875, 0.9732, 0.01875, 0.9732, 0.5231, 0.9733, 0.5231, 0.9764, 0.01875, 0.9763, 0.01875, 0.9763, 0.5231, 0.9764, 0.5231, 0.9774, 0.01875, 0.9774, 0.01875, 0.9774, 0.5231, 0.9774, 0.5231, 0.9764, 0.01875, 0.9763, 0.01875, 0.9763, 0.5231, 0.9764, 0.5231, 0.9733, 0.01875, 0.9732, 0.01875, 0.9732, 0.5231, 0.9733, 0.5231, 0.9683, 0.01875, 0.9683, 0.01875, 0.9683, 0.5231, 0.9683, 0.5231, 0.9616, 0.01875, 0.9615, 0.01875, 0.9615, 0.5231, 0.9616, 0.5231, 0.9534, 0.01875, 0.9533, 0.01875, 0.9533, 0.5231, 0.9534, 0.5231, 0.9441, 0.01875, 0.944, 0.01875, 0.944, 0.5231, 0.9441, 0.5231, 0.9339, 0.01875, 0.9339, 0.01875, 0.9339, 0.5231, 0.9339, 0.5231, 0.9234, 0.01875, 0.9233, 0.01875, 0.9233, 0.5231, 0.9234, 0.5231, 0.9128, 0.01876, 0.9128, 0.01876, 0.9128, 0.5231, 0.9128, 0.5231, 0.9027, 0.01876, 0.9027, 0.01876, 0.9027, 0.5231, 0.9027, 0.5231, 0.8934, 0.01876, 0.8933, 0.01876, 0.8933, 0.5231, 0.8934, 0.5231, 0.8852, 0.01876, 0.8851, 0.01876, 0.8851, 0.5231, 0.8852, 0.5231, 0.8785, 0.01876, 0.8784, 0.01876, 0.8784, 0.5231, 0.8785, 0.5231, 0.8735, 0.01876, 0.8734, 0.01876, 0.8703, 0.5231, 0.8704, 0.5231, 0.8694, 0.01876, 0.8693, 0.01876, 0.8734, 0.5231, 0.8735, 0.5231, 0.8704, 0.01876, 0.8703, 0.2306, 0.629, 0.2306, 0.8408, 0.2367, 0.8408, 0.2367, 0.629, 0.2367, 0.629, 0.2367, 0.8408, 0.2387, 0.8408, 0.2387, 0.629, 0.2208, 0.629, 0.2208, 0.8408, 0.2306, 0.8408, 0.2306, 0.629, 0.2077, 0.629, 0.2077, 0.8408, 0.2208, 0.8408, 0.2208, 0.629, 0.1916, 0.629, 0.1916, 0.8408, 0.2077, 0.8408, 0.2077, 0.629, 0.1733, 0.629, 0.1733, 0.8408, 0.1916, 0.8408, 0.1916, 0.629, 0.1535, 0.629, 0.1535, 0.8408, 0.1733, 0.8408, 0.1733, 0.629, 0.1328, 0.629, 0.1328, 0.8408, 0.1535, 0.8408, 0.1535, 0.629, 0.1122, 0.629, 0.1122, 0.8408, 0.1328, 0.8408, 0.1328, 0.629, 0.0923, 0.629, 0.0923, 0.8408, 0.1122, 0.8408, 0.1122, 0.629, 0.074, 0.629, 0.074, 0.8408, 0.0923, 0.8408, 0.0923, 0.629, 0.05796, 0.629, 0.05796, 0.8408, 0.074, 0.8408, 0.074, 0.629, 0.04479, 0.629, 0.04479, 0.8408, 0.05796, 0.8408, 0.05796, 0.629, 0.03501, 0.629, 0.03501, 0.8408, 0.04479, 0.8408, 0.04479, 0.629, 0.02898, 0.629, 0.02898, 0.8408, 0.03501, 0.8408, 0.03501, 0.629, 0.02695, 0.629, 0.02695, 0.8408, 0.02898, 0.8408, 0.02898, 0.629, 0.02898, 0.629, 0.02898, 0.8408, 0.02695, 0.8408, 0.02695, 0.629, 0.03501, 0.629, 0.03501, 0.8408, 0.02898, 0.8408, 0.02898, 0.629, 0.04479, 0.629, 0.04479, 0.8408, 0.03501, 0.8408, 0.03501, 0.629, 0.05796, 0.629, 0.05796, 0.8408, 0.04479, 0.8408, 0.04479, 0.629, 0.074, 0.629, 0.074, 0.8408, 0.05796, 0.8408, 0.05796, 0.629, 0.0923, 0.629, 0.0923, 0.8408, 0.074, 0.8408, 0.074, 0.629, 0.1122, 0.629, 0.1122, 0.8408, 0.0923, 0.8408, 0.0923, 0.629, 0.1328, 0.629, 0.1328, 0.8408, 0.1122, 0.8408, 0.1122, 0.629, 0.1535, 0.629, 0.1535, 0.8408, 0.1328, 0.8408, 0.1328, 0.629, 0.1733, 0.629, 0.1733, 0.8408, 0.1535, 0.8408, 0.1535, 0.629, 0.1916, 0.629, 0.1916, 0.8408, 0.1733, 0.8408, 0.1733, 0.629, 0.2077, 0.629, 0.2077, 0.8408, 0.1916, 0.8408, 0.1916, 0.629, 0.2208, 0.629, 0.2208, 0.8408, 0.2077, 0.8408, 0.2077, 0.629, 0.2306, 0.629, 0.2306, 0.8408, 0.2208, 0.8408, 0.2208, 0.629, 0.2367, 0.629, 0.2367, 0.8408, 0.2306, 0.8408, 0.2306, 0.629, 0.2387, 0.629, 0.2387, 0.8408, 0.2367, 0.8408, 0.2367, 0.629, 0.4421, 0.966, 0.4335, 0.9652, 0.4253, 0.9627, 0.4177, 0.9586, 0.411, 0.9531, 0.4055, 0.9464, 0.4014, 0.9388, 0.3989, 0.9306, 0.3981, 0.922, 0.3989, 0.9134, 0.4014, 0.9051, 0.4055, 0.8975, 0.411, 0.8909, 0.4177, 0.8854, 0.4253, 0.8813, 0.4335, 0.8788, 0.4421, 0.878, 0.4507, 0.8788, 0.459, 0.8813, 0.4666, 0.8854, 0.4732, 0.8909, 0.4787, 0.8975, 0.4828, 0.9051, 0.4853, 0.9134, 0.4861, 0.922, 0.4853, 0.9306, 0.4828, 0.9388, 0.4787, 0.9464, 0.4732, 0.9531, 0.4666, 0.9586, 0.459, 0.9627, 0.4507, 0.9652, 0.1503, 0.8233, 0.1327, 0.8251, 0.1152, 0.8233, 0.09829, 0.8182, 0.08273, 0.8099, 0.06909, 0.7987, 0.05789, 0.7851, 0.04957, 0.7695, 0.04445, 0.7526, 0.04272, 0.735, 0.04445, 0.7175, 0.04957, 0.7006, 0.05789, 0.685, 0.06909, 0.6714, 0.08273, 0.6602, 0.09829, 0.6519, 0.1152, 0.6468, 0.1327, 0.645, 0.1503, 0.6468, 0.1672, 0.6519, 0.1828, 0.6602, 0.1964, 0.6714, 0.2076, 0.685, 0.2159, 0.7006, 0.221, 0.7175, 0.2228, 0.735, 0.221, 0.7526, 0.2159, 0.7695, 0.2076, 0.7851, 0.1964, 0.7987, 0.1828, 0.8099, 0.1672, 0.8182, 0.1503, 0.8233, 0.1327, 0.8251, 0.1152, 0.8233, 0.09829, 0.8182, 0.08273, 0.8099, 0.06909, 0.7987, 0.05789, 0.7851, 0.04957, 0.7695, 0.04445, 0.7526, 0.04272, 0.735, 0.04445, 0.7175, 0.04957, 0.7006, 0.05789, 0.685, 0.06909, 0.6714, 0.08273, 0.6602, 0.09829, 0.6519, 0.1152, 0.6468, 0.1327, 0.645, 0.1503, 0.6468, 0.1672, 0.6519, 0.1828, 0.6602, 0.1964, 0.6714, 0.2076, 0.685, 0.2159, 0.7006, 0.221, 0.7175, 0.2228, 0.735, 0.221, 0.7526, 0.2159, 0.7695, 0.2076, 0.7851, 0.1964, 0.7987, 0.1828, 0.8099, 0.1672, 0.8182, 0.4421, 0.966, 0.4507, 0.9652, 0.459, 0.9627, 0.4666, 0.9586, 0.4732, 0.9531, 0.4787, 0.9464, 0.4828, 0.9388, 0.4853, 0.9306, 0.4861, 0.922, 0.4853, 0.9134, 0.4828, 0.9051, 0.4787, 0.8975, 0.4732, 0.8909, 0.4666, 0.8854, 0.459, 0.8813, 0.4507, 0.8788, 0.4421, 0.878, 0.4335, 0.8788, 0.4253, 0.8813, 0.4177, 0.8854, 0.411, 0.8909, 0.4055, 0.8975, 0.4014, 0.9051, 0.3989, 0.9134, 0.3981, 0.922, 0.3989, 0.9306, 0.4014, 0.9388, 0.4055, 0.9464, 0.411, 0.9531, 0.4177, 0.9586, 0.4253, 0.9627, 0.4335, 0.9652, 0.2387, 0.629, 0.2387, 0.8408, 0.2367, 0.8408, 0.2367, 0.629, 0.2367, 0.629, 0.2367, 0.8408, 0.2306, 0.8408, 0.2306, 0.629, 0.2306, 0.629, 0.2306, 0.8408, 0.2208, 0.8408, 0.2208, 0.629, 0.2208, 0.629, 0.2208, 0.8408, 0.2077, 0.8408, 0.2077, 0.629, 0.2077, 0.629, 0.2077, 0.8408, 0.1916, 0.8408, 0.1916, 0.629, 0.1916, 0.629, 0.1916, 0.8408, 0.1733, 0.8408, 0.1733, 0.629, 0.1733, 0.629, 0.1733, 0.8408, 0.1535, 0.8408, 0.1535, 0.629, 0.1535, 0.629, 0.1535, 0.8408, 0.1328, 0.8408, 0.1328, 0.629, 0.1328, 0.629, 0.1328, 0.8408, 0.1122, 0.8408, 0.1122, 0.629, 0.1122, 0.629, 0.1122, 0.8408, 0.0923, 0.8408, 0.0923, 0.629, 0.0923, 0.629, 0.0923, 0.8408, 0.074, 0.8408, 0.074, 0.629, 0.074, 0.629, 0.074, 0.8408, 0.05796, 0.8408, 0.05796, 0.629, 0.05796, 0.629, 0.05796, 0.8408, 0.04479, 0.8408, 0.04479, 0.629, 0.04479, 0.629, 0.04479, 0.8408, 0.03501, 0.8408, 0.03501, 0.629, 0.03501, 0.629, 0.03501, 0.8408, 0.02898, 0.8408, 0.02898, 0.629, 0.02898, 0.629, 0.02898, 0.8408, 0.02695, 0.8408, 0.02695, 0.629, 0.02695, 0.629, 0.02695, 0.8408, 0.02898, 0.8408, 0.02898, 0.629, 0.02898, 0.629, 0.02898, 0.8408, 0.03501, 0.8408, 0.03501, 0.629, 0.03501, 0.629, 0.03501, 0.8408, 0.04479, 0.8408, 0.04479, 0.629, 0.04479, 0.629, 0.04479, 0.8408, 0.05796, 0.8408, 0.05796, 0.629, 0.05796, 0.629, 0.05796, 0.8408, 0.074, 0.8408, 0.074, 0.629, 0.074, 0.629, 0.074, 0.8408, 0.0923, 0.8408, 0.0923, 0.629, 0.0923, 0.629, 0.0923, 0.8408, 0.1122, 0.8408, 0.1122, 0.629, 0.1122, 0.629, 0.1122, 0.8408, 0.1328, 0.8408, 0.1328, 0.629, 0.1328, 0.629, 0.1328, 0.8408, 0.1535, 0.8408, 0.1535, 0.629, 0.1535, 0.629, 0.1535, 0.8408, 0.1733, 0.8408, 0.1733, 0.629, 0.1733, 0.629, 0.1733, 0.8408, 0.1916, 0.8408, 0.1916, 0.629, 0.1916, 0.629, 0.1916, 0.8408, 0.2077, 0.8408, 0.2077, 0.629, 0.2077, 0.629, 0.2077, 0.8408, 0.2208, 0.8408, 0.2208, 0.629, 0.2208, 0.629, 0.2208, 0.8408, 0.2306, 0.8408, 0.2306, 0.629, 0.2367, 0.629, 0.2367, 0.8408, 0.2387, 0.8408, 0.2387, 0.629, 0.2306, 0.629, 0.2306, 0.8408, 0.2367, 0.8408, 0.2367, 0.629, 0.1503, 0.8233, 0.1672, 0.8182, 0.1828, 0.8099, 0.1964, 0.7987, 0.2076, 0.7851, 0.2159, 0.7695, 0.221, 0.7526, 0.2228, 0.735, 0.221, 0.7175, 0.2159, 0.7006, 0.2076, 0.685, 0.1964, 0.6714, 0.1828, 0.6602, 0.1672, 0.6519, 0.1503, 0.6468, 0.1327, 0.645, 0.1152, 0.6468, 0.09829, 0.6519, 0.08273, 0.6602, 0.06909, 0.6714, 0.05789, 0.685, 0.04957, 0.7006, 0.04445, 0.7175, 0.04272, 0.735, 0.04445, 0.7526, 0.04957, 0.7695, 0.05789, 0.7851, 0.06909, 0.7987, 0.08273, 0.8099, 0.09829, 0.8182, 0.1152, 0.8233, 0.1327, 0.8251, 0.4421, 0.966, 0.4507, 0.9652, 0.459, 0.9627, 0.4666, 0.9586, 0.4732, 0.9531, 0.4787, 0.9464, 0.4828, 0.9388, 0.4853, 0.9306, 0.4861, 0.922, 0.4853, 0.9134, 0.4828, 0.9051, 0.4787, 0.8975, 0.4732, 0.8909, 0.4666, 0.8854, 0.459, 0.8813, 0.4507, 0.8788, 0.4421, 0.878, 0.4335, 0.8788, 0.4253, 0.8813, 0.4177, 0.8854, 0.411, 0.8909, 0.4055, 0.8975, 0.4014, 0.9051, 0.3989, 0.9134, 0.3981, 0.922, 0.3989, 0.9306, 0.4014, 0.9388, 0.4055, 0.9464, 0.411, 0.9531, 0.4177, 0.9586, 0.4253, 0.9627, 0.4335, 0.9652, 0.2387, 0.629, 0.2387, 0.8408, 0.2367, 0.8408, 0.2367, 0.629, 0.2367, 0.629, 0.2367, 0.8408, 0.2306, 0.8408, 0.2306, 0.629, 0.2306, 0.629, 0.2306, 0.8408, 0.2208, 0.8408, 0.2208, 0.629, 0.2208, 0.629, 0.2208, 0.8408, 0.2077, 0.8408, 0.2077, 0.629, 0.2077, 0.629, 0.2077, 0.8408, 0.1916, 0.8408, 0.1916, 0.629, 0.1916, 0.629, 0.1916, 0.8408, 0.1733, 0.8408, 0.1733, 0.629, 0.1733, 0.629, 0.1733, 0.8408, 0.1535, 0.8408, 0.1535, 0.629, 0.1535, 0.629, 0.1535, 0.8408, 0.1328, 0.8408, 0.1328, 0.629, 0.1328, 0.629, 0.1328, 0.8408, 0.1122, 0.8408, 0.1122, 0.629, 0.1122, 0.629, 0.1122, 0.8408, 0.0923, 0.8408, 0.0923, 0.629, 0.0923, 0.629, 0.0923, 0.8408, 0.074, 0.8408, 0.074, 0.629, 0.074, 0.629, 0.074, 0.8408, 0.05796, 0.8408, 0.05796, 0.629, 0.05796, 0.629, 0.05796, 0.8408, 0.04479, 0.8408, 0.04479, 0.629, 0.04479, 0.629, 0.04479, 0.8408, 0.03501, 0.8408, 0.03501, 0.629, 0.03501, 0.629, 0.03501, 0.8408, 0.02898, 0.8408, 0.02898, 0.629, 0.02898, 0.629, 0.02898, 0.8408, 0.02695, 0.8408, 0.02695, 0.629, 0.02695, 0.629, 0.02695, 0.8408, 0.02898, 0.8408, 0.02898, 0.629, 0.02898, 0.629, 0.02898, 0.8408, 0.03501, 0.8408, 0.03501, 0.629, 0.03501, 0.629, 0.03501, 0.8408, 0.04479, 0.8408, 0.04479, 0.629, 0.04479, 0.629, 0.04479, 0.8408, 0.05796, 0.8408, 0.05796, 0.629, 0.05796, 0.629, 0.05796, 0.8408, 0.074, 0.8408, 0.074, 0.629, 0.074, 0.629, 0.074, 0.8408, 0.0923, 0.8408, 0.0923, 0.629, 0.0923, 0.629, 0.0923, 0.8408, 0.1122, 0.8408, 0.1122, 0.629, 0.1122, 0.629, 0.1122, 0.8408, 0.1328, 0.8408, 0.1328, 0.629, 0.1328, 0.629, 0.1328, 0.8408, 0.1535, 0.8408, 0.1535, 0.629, 0.1535, 0.629, 0.1535, 0.8408, 0.1733, 0.8408, 0.1733, 0.629, 0.1733, 0.629, 0.1733, 0.8408, 0.1916, 0.8408, 0.1916, 0.629, 0.1916, 0.629, 0.1916, 0.8408, 0.2077, 0.8408, 0.2077, 0.629, 0.2077, 0.629, 0.2077, 0.8408, 0.2208, 0.8408, 0.2208, 0.629, 0.2208, 0.629, 0.2208, 0.8408, 0.2306, 0.8408, 0.2306, 0.629, 0.2367, 0.629, 0.2367, 0.8408, 0.2387, 0.8408, 0.2387, 0.629, 0.2306, 0.629, 0.2306, 0.8408, 0.2367, 0.8408, 0.2367, 0.629, 0.5659, 0.8848, 0.7545, 0.8848, 0.7545, 0.02818, 0.5659, 0.02818, 0.5659, 0.8848, 0.7545, 0.8848, 0.7545, 0.02818, 0.5659, 0.02818, 0.5659, 0.8848, 0.7545, 0.8848, 0.7545, 0.02818, 0.5659, 0.02818, 0.5659, 0.8848, 0.7545, 0.8848, 0.7545, 0.02818, 0.5659, 0.02818, 0.5659, 0.8848, 0.7545, 0.8848, 0.7545, 0.02818, 0.5659, 0.02818, 0.5659, 0.8848, 0.7545, 0.8848, 0.7545, 0.02818, 0.5659, 0.02818, 0.5659, 0.8848, 0.7545, 0.8848, 0.7545, 0.02818, 0.5659, 0.02818, 0.5659, 0.8848, 0.7545, 0.8848, 0.7545, 0.02818, 0.5659, 0.02818, 0.5659, 0.8848, 0.7545, 0.8848, 0.7545, 0.02818, 0.5659, 0.02818, 0.5659, 0.8848, 0.7545, 0.8848, 0.7545, 0.02818, 0.5659, 0.02818, 0.5659, 0.8848, 0.7545, 0.8848, 0.7545, 0.02818, 0.5659, 0.02818, 0.5659, 0.8848, 0.7545, 0.8848, 0.7545, 0.02818, 0.5659, 0.02818, 0.5659, 0.8848, 0.7545, 0.8848, 0.7545, 0.02818, 0.5659, 0.02818, 0.5659, 0.8848, 0.7545, 0.8848, 0.7545, 0.02818, 0.5659, 0.02818, 0.5659, 0.8848, 0.7545, 0.8848, 0.7545, 0.02818, 0.5659, 0.02818, 0.5659, 0.8848, 0.7545, 0.8848, 0.7545, 0.02818, 0.5659, 0.02818, 0.5659, 0.8848, 0.7545, 0.8848, 0.7545, 0.02818, 0.5659, 0.02818, 0.5659, 0.8848, 0.7545, 0.8848, 0.7545, 0.02818, 0.5659, 0.02818, 0.5659, 0.8848, 0.7545, 0.8848, 0.7545, 0.02818, 0.5659, 0.02818, 0.5659, 0.8848, 0.7545, 0.8848, 0.7545, 0.02818, 0.5659, 0.02818, 0.5659, 0.8848, 0.7545, 0.8848, 0.7545, 0.02818, 0.5659, 0.02818, 0.5659, 0.8848, 0.7545, 0.8848, 0.7545, 0.02818, 0.5659, 0.02818, 0.5659, 0.8848, 0.7545, 0.8848, 0.7545, 0.02818, 0.5659, 0.02818, 0.5659, 0.8848, 0.7545, 0.8848, 0.7545, 0.02818, 0.5659, 0.02818, 0.841, 0.02693, 0.9738, 0.02693, 0.9738, 0.9441, 0.841, 0.9441, 0.841, 0.02693, 0.9738, 0.02693, 0.9738, 0.9441, 0.841, 0.9441, 0.841, 0.02693, 0.9738, 0.02693, 0.9738, 0.9441, 0.841, 0.9441, 0.841, 0.02693, 0.9738, 0.02693, 0.9738, 0.9441, 0.841, 0.9441, 0.841, 0.02693, 0.9738, 0.02693, 0.9738, 0.9441, 0.841, 0.9441, 0.841, 0.02693, 0.9738, 0.02693, 0.9738, 0.9441, 0.841, 0.9441, 0.841, 0.02693, 0.9738, 0.02693, 0.9738, 0.9441, 0.841, 0.9441, 0.841, 0.02693, 0.9738, 0.02693, 0.9738, 0.9441, 0.841, 0.9441, 0.841, 0.02693, 0.9738, 0.02693, 0.9738, 0.9441, 0.841, 0.9441, 0.841, 0.02693, 0.9738, 0.02693, 0.9738, 0.9441, 0.841, 0.9441, 0.841, 0.02693, 0.9738, 0.02693, 0.9738, 0.9441, 0.841, 0.9441, 0.841, 0.02693, 0.9738, 0.02693, 0.9738, 0.9441, 0.841, 0.9441, 0.841, 0.02693, 0.9738, 0.02693, 0.9738, 0.9441, 0.841, 0.9441, 0.841, 0.02693, 0.9738, 0.02693, 0.9738, 0.9441, 0.841, 0.9441, 0.841, 0.02693, 0.9738, 0.02693, 0.9738, 0.9441, 0.841, 0.9441, 0.841, 0.02693, 0.9738, 0.02693, 0.9738, 0.9441, 0.841, 0.9441, 0.841, 0.02693, 0.9738, 0.02693, 0.9738, 0.9441, 0.841, 0.9441, 0.841, 0.02693, 0.9738, 0.02693, 0.9738, 0.9441, 0.841, 0.9441, 0.841, 0.02693, 0.9738, 0.02693, 0.9738, 0.9441, 0.841, 0.9441, 0.841, 0.02693, 0.9738, 0.02693, 0.9738, 0.9441, 0.841, 0.9441, 0.841, 0.02693, 0.9738, 0.02693, 0.9738, 0.9441, 0.841, 0.9441, 0.841, 0.02693, 0.9738, 0.02693, 0.9738, 0.9441, 0.841, 0.9441, 0.841, 0.02693, 0.9738, 0.02693, 0.9738, 0.9441, 0.841, 0.9441, 0.841, 0.02693, 0.9738, 0.02693, 0.9738, 0.9441, 0.841, 0.9441, 0.4358, 0.5643, 0.4143, 0.5664, 0.3927, 0.5643, 0.3719, 0.558, 0.3528, 0.5478, 0.336, 0.534, 0.3223, 0.5173, 0.3121, 0.4981, 0.3058, 0.4774, 0.3036, 0.4558, 0.3058, 0.4342, 0.3121, 0.4135, 0.3223, 0.3943, 0.336, 0.3776, 0.3528, 0.3638, 0.3719, 0.3536, 0.3927, 0.3473, 0.4143, 0.3452, 0.4358, 0.3473, 0.4566, 0.3536, 0.4757, 0.3638, 0.4925, 0.3776, 0.5063, 0.3943, 0.5165, 0.4135, 0.5228, 0.4342, 0.5249, 0.4558, 0.5228, 0.4774, 0.5165, 0.4981, 0.5063, 0.5173, 0.4925, 0.534, 0.4757, 0.5478, 0.4566, 0.558, 0.5196, 0.02461, 0.5196, 0.5953, 0.5175, 0.5953, 0.5175, 0.02461, 0.5175, 0.02461, 0.5175, 0.5953, 0.5114, 0.5953, 0.5114, 0.02461, 0.5114, 0.02461, 0.5114, 0.5953, 0.5014, 0.5953, 0.5014, 0.02461, 0.5014, 0.02461, 0.5014, 0.5953, 0.4879, 0.5953, 0.4879, 0.02461, 0.4879, 0.02461, 0.4879, 0.5953, 0.4715, 0.5953, 0.4715, 0.02461, 0.4715, 0.02461, 0.4715, 0.5953, 0.4528, 0.5953, 0.4528, 0.02461, 0.4528, 0.02461, 0.4528, 0.5953, 0.4324, 0.5953, 0.4324, 0.02461, 0.4324, 0.02461, 0.4324, 0.5953, 0.4113, 0.5953, 0.4113, 0.02461, 0.4113, 0.02461, 0.4113, 0.5953, 0.3902, 0.5953, 0.3902, 0.02461, 0.3902, 0.02461, 0.3902, 0.5953, 0.3698, 0.5953, 0.3698, 0.02461, 0.3698, 0.02461, 0.3698, 0.5953, 0.3511, 0.5953, 0.3511, 0.02461, 0.3511, 0.02461, 0.3511, 0.5953, 0.3347, 0.5953, 0.3347, 0.02461, 0.3347, 0.02461, 0.3347, 0.5953, 0.3212, 0.5953, 0.3212, 0.02461, 0.3212, 0.02461, 0.3212, 0.5953, 0.3112, 0.5953, 0.3112, 0.02461, 0.3112, 0.02461, 0.3112, 0.5953, 0.305, 0.5953, 0.305, 0.02461, 0.305, 0.02461, 0.305, 0.5953, 0.303, 0.5953, 0.303, 0.02461, 0.303, 0.02461, 0.303, 0.5953, 0.305, 0.5953, 0.305, 0.02461, 0.305, 0.02461, 0.305, 0.5953, 0.3112, 0.5953, 0.3112, 0.02461, 0.3112, 0.02461, 0.3112, 0.5953, 0.3212, 0.5953, 0.3212, 0.02461, 0.3212, 0.02461, 0.3212, 0.5953, 0.3347, 0.5953, 0.3347, 0.02461, 0.3347, 0.02461, 0.3347, 0.5953, 0.3511, 0.5953, 0.3511, 0.02461, 0.3511, 0.02461, 0.3511, 0.5953, 0.3698, 0.5953, 0.3698, 0.02461, 0.3698, 0.02461, 0.3698, 0.5953, 0.3902, 0.5953, 0.3902, 0.02461, 0.3902, 0.02461, 0.3902, 0.5953, 0.4113, 0.5953, 0.4113, 0.02461, 0.4113, 0.02461, 0.4113, 0.5953, 0.4324, 0.5953, 0.4324, 0.02461, 0.4324, 0.02461, 0.4324, 0.5953, 0.4528, 0.5953, 0.4528, 0.02461, 0.4528, 0.02461, 0.4528, 0.5953, 0.4715, 0.5953, 0.4715, 0.02461, 0.4715, 0.02461, 0.4715, 0.5953, 0.4879, 0.5953, 0.4879, 0.02461, 0.4879, 0.02461, 0.4879, 0.5953, 0.5014, 0.5953, 0.5014, 0.02461, 0.5014, 0.02461, 0.5014, 0.5953, 0.5114, 0.5953, 0.5114, 0.02461, 0.5175, 0.02461, 0.5175, 0.5953, 0.5196, 0.5953, 0.5196, 0.02461, 0.5114, 0.02461, 0.5114, 0.5953, 0.5175, 0.5953, 0.5175, 0.02461, 0.4358, 0.5643, 0.4566, 0.558, 0.4757, 0.5478, 0.4925, 0.534, 0.5063, 0.5173, 0.5165, 0.4981, 0.5228, 0.4774, 0.5249, 0.4558, 0.5228, 0.4342, 0.5165, 0.4135, 0.5063, 0.3943, 0.4925, 0.3776, 0.4757, 0.3638, 0.4566, 0.3536, 0.4358, 0.3473, 0.4143, 0.3452, 0.3927, 0.3473, 0.3719, 0.3536, 0.3528, 0.3638, 0.336, 0.3776, 0.3223, 0.3943, 0.3121, 0.4135, 0.3058, 0.4342, 0.3036, 0.4558, 0.3058, 0.4774, 0.3121, 0.4981, 0.3223, 0.5173, 0.336, 0.534, 0.3528, 0.5478, 0.3719, 0.558, 0.3927, 0.5643, 0.4143, 0.5664, 0.5196, 0.6258, 0.5196, 0.8455, 0.5175, 0.8455, 0.5175, 0.6258, 0.5175, 0.6258, 0.5175, 0.8455, 0.5114, 0.8455, 0.5114, 0.6258, 0.5114, 0.6258, 0.5114, 0.8455, 0.5014, 0.8455, 0.5014, 0.6258, 0.5014, 0.6258, 0.5014, 0.8455, 0.4879, 0.8455, 0.4879, 0.6258, 0.4879, 0.6258, 0.4879, 0.8455, 0.4715, 0.8455, 0.4715, 0.6258, 0.4715, 0.6258, 0.4715, 0.8455, 0.4528, 0.8455, 0.4528, 0.6258, 0.4528, 0.6258, 0.4528, 0.8455, 0.4324, 0.8455, 0.4324, 0.6258, 0.4324, 0.6258, 0.4324, 0.8455, 0.4113, 0.8455, 0.4113, 0.6258, 0.4113, 0.6258, 0.4113, 0.8455, 0.3902, 0.8455, 0.3902, 0.6258, 0.3902, 0.6258, 0.3902, 0.8455, 0.3698, 0.8455, 0.3698, 0.6258, 0.3698, 0.6258, 0.3698, 0.8455, 0.3511, 0.8455, 0.3511, 0.6258, 0.3511, 0.6258, 0.3511, 0.8455, 0.3347, 0.8455, 0.3347, 0.6258, 0.3347, 0.6258, 0.3347, 0.8455, 0.3212, 0.8455, 0.3212, 0.6258, 0.3212, 0.6258, 0.3212, 0.8455, 0.3112, 0.8455, 0.3112, 0.6258, 0.3112, 0.6258, 0.3112, 0.8455, 0.305, 0.8455, 0.305, 0.6258, 0.305, 0.6258, 0.305, 0.8455, 0.303, 0.8455, 0.303, 0.6258, 0.303, 0.6258, 0.303, 0.8455, 0.305, 0.8455, 0.305, 0.6258, 0.305, 0.6258, 0.305, 0.8455, 0.3112, 0.8455, 0.3112, 0.6258, 0.3112, 0.6258, 0.3112, 0.8455, 0.3212, 0.8455, 0.3212, 0.6258, 0.3212, 0.6258, 0.3212, 0.8455, 0.3347, 0.8455, 0.3347, 0.6258, 0.3347, 0.6258, 0.3347, 0.8455, 0.3511, 0.8455, 0.3511, 0.6258, 0.3511, 0.6258, 0.3511, 0.8455, 0.3698, 0.8455, 0.3698, 0.6258, 0.3698, 0.6258, 0.3698, 0.8455, 0.3902, 0.8455, 0.3902, 0.6258, 0.3902, 0.6258, 0.3902, 0.8455, 0.4113, 0.8455, 0.4113, 0.6258, 0.4113, 0.6258, 0.4113, 0.8455, 0.4324, 0.8455, 0.4324, 0.6258, 0.4324, 0.6258, 0.4324, 0.8455, 0.4528, 0.8455, 0.4528, 0.6258, 0.4528, 0.6258, 0.4528, 0.8455, 0.4715, 0.8455, 0.4715, 0.6258, 0.4715, 0.6258, 0.4715, 0.8455, 0.4879, 0.8455, 0.4879, 0.6258, 0.4879, 0.6258, 0.4879, 0.8455, 0.5014, 0.8455, 0.5014, 0.6258, 0.5014, 0.6258, 0.5014, 0.8455, 0.5114, 0.8455, 0.5114, 0.6258, 0.5175, 0.6258, 0.5175, 0.8455, 0.5196, 0.8455, 0.5196, 0.6258, 0.5114, 0.6258, 0.5114, 0.8455, 0.5175, 0.8455, 0.5175, 0.6258, 0.4358, 0.5643, 0.4143, 0.5664, 0.3927, 0.5643, 0.3719, 0.558, 0.3528, 0.5478, 0.336, 0.534, 0.3223, 0.5173, 0.3121, 0.4981, 0.3058, 0.4774, 0.3036, 0.4558, 0.3058, 0.4342, 0.3121, 0.4135, 0.3223, 0.3943, 0.336, 0.3776, 0.3528, 0.3638, 0.3719, 0.3536, 0.3927, 0.3473, 0.4143, 0.3452, 0.4358, 0.3473, 0.4566, 0.3536, 0.4757, 0.3638, 0.4925, 0.3776, 0.5063, 0.3943, 0.5165, 0.4135, 0.5228, 0.4342, 0.5249, 0.4558, 0.5228, 0.4774, 0.5165, 0.4981, 0.5063, 0.5173, 0.4925, 0.534, 0.4757, 0.5478, 0.4566, 0.558, 0.4421, 0.966, 0.4335, 0.9652, 0.4253, 0.9627, 0.4177, 0.9586, 0.411, 0.9531, 0.4055, 0.9464, 0.4014, 0.9388, 0.3989, 0.9306, 0.3981, 0.922, 0.3989, 0.9134, 0.4014, 0.9051, 0.4055, 0.8975, 0.411, 0.8909, 0.4177, 0.8854, 0.4253, 0.8813, 0.4335, 0.8788, 0.4421, 0.878, 0.4507, 0.8788, 0.459, 0.8813, 0.4666, 0.8854, 0.4732, 0.8909, 0.4787, 0.8975, 0.4828, 0.9051, 0.4853, 0.9134, 0.4861, 0.922, 0.4853, 0.9306, 0.4828, 0.9388, 0.4787, 0.9464, 0.4732, 0.9531, 0.4666, 0.9586, 0.459, 0.9627, 0.4507, 0.9652, 0.5196, 0.6258, 0.5196, 0.8455, 0.5175, 0.8455, 0.5175, 0.6258, 0.5175, 0.6258, 0.5175, 0.8455, 0.5114, 0.8455, 0.5114, 0.6258, 0.5114, 0.6258, 0.5114, 0.8455, 0.5014, 0.8455, 0.5014, 0.6258, 0.5014, 0.6258, 0.5014, 0.8455, 0.4879, 0.8455, 0.4879, 0.6258, 0.4879, 0.6258, 0.4879, 0.8455, 0.4715, 0.8455, 0.4715, 0.6258, 0.4715, 0.6258, 0.4715, 0.8455, 0.4528, 0.8455, 0.4528, 0.6258, 0.4528, 0.6258, 0.4528, 0.8455, 0.4324, 0.8455, 0.4324, 0.6258, 0.4324, 0.6258, 0.4324, 0.8455, 0.4113, 0.8455, 0.4113, 0.6258, 0.4113, 0.6258, 0.4113, 0.8455, 0.3902, 0.8455, 0.3902, 0.6258, 0.3902, 0.6258, 0.3902, 0.8455, 0.3698, 0.8455, 0.3698, 0.6258, 0.3698, 0.6258, 0.3698, 0.8455, 0.3511, 0.8455, 0.3511, 0.6258, 0.3511, 0.6258, 0.3511, 0.8455, 0.3347, 0.8455, 0.3347, 0.6258, 0.3347, 0.6258, 0.3347, 0.8455, 0.3212, 0.8455, 0.3212, 0.6258, 0.3212, 0.6258, 0.3212, 0.8455, 0.3112, 0.8455, 0.3112, 0.6258, 0.3112, 0.6258, 0.3112, 0.8455, 0.305, 0.8455, 0.305, 0.6258, 0.305, 0.6258, 0.305, 0.8455, 0.303, 0.8455, 0.303, 0.6258, 0.303, 0.6258, 0.303, 0.8455, 0.305, 0.8455, 0.305, 0.6258, 0.305, 0.6258, 0.305, 0.8455, 0.3112, 0.8455, 0.3112, 0.6258, 0.3112, 0.6258, 0.3112, 0.8455, 0.3212, 0.8455, 0.3212, 0.6258, 0.3212, 0.6258, 0.3212, 0.8455, 0.3347, 0.8455, 0.3347, 0.6258, 0.3347, 0.6258, 0.3347, 0.8455, 0.3511, 0.8455, 0.3511, 0.6258, 0.3511, 0.6258, 0.3511, 0.8455, 0.3698, 0.8455, 0.3698, 0.6258, 0.3698, 0.6258, 0.3698, 0.8455, 0.3902, 0.8455, 0.3902, 0.6258, 0.3902, 0.6258, 0.3902, 0.8455, 0.4113, 0.8455, 0.4113, 0.6258, 0.4113, 0.6258, 0.4113, 0.8455, 0.4324, 0.8455, 0.4324, 0.6258, 0.4324, 0.6258, 0.4324, 0.8455, 0.4528, 0.8455, 0.4528, 0.6258, 0.4528, 0.6258, 0.4528, 0.8455, 0.4715, 0.8455, 0.4715, 0.6258, 0.4715, 0.6258, 0.4715, 0.8455, 0.4879, 0.8455, 0.4879, 0.6258, 0.4879, 0.6258, 0.4879, 0.8455, 0.5014, 0.8455, 0.5014, 0.6258, 0.5014, 0.6258, 0.5014, 0.8455, 0.5114, 0.8455, 0.5114, 0.6258, 0.5175, 0.6258, 0.5175, 0.8455, 0.5196, 0.8455, 0.5196, 0.6258, 0.5114, 0.6258, 0.5114, 0.8455, 0.5175, 0.8455, 0.5175, 0.6258, 0.4328, 0.8296, 0.4143, 0.8315, 0.3958, 0.8296, 0.378, 0.8242, 0.3615, 0.8155, 0.3472, 0.8037, 0.3354, 0.7893, 0.3266, 0.7729, 0.3212, 0.7551, 0.3194, 0.7366, 0.3212, 0.7181, 0.3266, 0.7003, 0.3354, 0.6839, 0.3472, 0.6695, 0.3615, 0.6577, 0.378, 0.6489, 0.3958, 0.6435, 0.4143, 0.6417, 0.4328, 0.6435, 0.4506, 0.6489, 0.467, 0.6577, 0.4814, 0.6695, 0.4932, 0.6839, 0.5019, 0.7003, 0.5073, 0.7181, 0.5092, 0.7366, 0.5073, 0.7551, 0.5019, 0.7729, 0.4932, 0.7893, 0.4814, 0.8037, 0.467, 0.8155, 0.4506, 0.8242, 0.4421, 0.966, 0.4335, 0.9652, 0.4253, 0.9627, 0.4177, 0.9586, 0.411, 0.9531, 0.4055, 0.9464, 0.4014, 0.9388, 0.3989, 0.9306, 0.3981, 0.922, 0.3989, 0.9134, 0.4014, 0.9051, 0.4055, 0.8975, 0.411, 0.8909, 0.4177, 0.8854, 0.4253, 0.8813, 0.4335, 0.8788, 0.4421, 0.878, 0.4507, 0.8788, 0.459, 0.8813, 0.4666, 0.8854, 0.4732, 0.8909, 0.4787, 0.8975, 0.4828, 0.9051, 0.4853, 0.9134, 0.4861, 0.922, 0.4853, 0.9306, 0.4828, 0.9388, 0.4787, 0.9464, 0.4732, 0.9531, 0.4666, 0.9586, 0.459, 0.9627, 0.4507, 0.9652, 0.5196, 0.6258, 0.5196, 0.8455, 0.5175, 0.8455, 0.5175, 0.6258, 0.5175, 0.6258, 0.5175, 0.8455, 0.5114, 0.8455, 0.5114, 0.6258, 0.5114, 0.6258, 0.5114, 0.8455, 0.5014, 0.8455, 0.5014, 0.6258, 0.5014, 0.6258, 0.5014, 0.8455, 0.4879, 0.8455, 0.4879, 0.6258, 0.4879, 0.6258, 0.4879, 0.8455, 0.4715, 0.8455, 0.4715, 0.6258, 0.4715, 0.6258, 0.4715, 0.8455, 0.4528, 0.8455, 0.4528, 0.6258, 0.4528, 0.6258, 0.4528, 0.8455, 0.4324, 0.8455, 0.4324, 0.6258, 0.4324, 0.6258, 0.4324, 0.8455, 0.4113, 0.8455, 0.4113, 0.6258, 0.4113, 0.6258, 0.4113, 0.8455, 0.3902, 0.8455, 0.3902, 0.6258, 0.3902, 0.6258, 0.3902, 0.8455, 0.3698, 0.8455, 0.3698, 0.6258, 0.3698, 0.6258, 0.3698, 0.8455, 0.3511, 0.8455, 0.3511, 0.6258, 0.3511, 0.6258, 0.3511, 0.8455, 0.3347, 0.8455, 0.3347, 0.6258, 0.3347, 0.6258, 0.3347, 0.8455, 0.3212, 0.8455, 0.3212, 0.6258, 0.3212, 0.6258, 0.3212, 0.8455, 0.3112, 0.8455, 0.3112, 0.6258, 0.3112, 0.6258, 0.3112, 0.8455, 0.305, 0.8455, 0.305, 0.6258, 0.305, 0.6258, 0.305, 0.8455, 0.303, 0.8455, 0.303, 0.6258, 0.303, 0.6258, 0.303, 0.8455, 0.305, 0.8455, 0.305, 0.6258, 0.305, 0.6258, 0.305, 0.8455, 0.3112, 0.8455, 0.3112, 0.6258, 0.3112, 0.6258, 0.3112, 0.8455, 0.3212, 0.8455, 0.3212, 0.6258, 0.3212, 0.6258, 0.3212, 0.8455, 0.3347, 0.8455, 0.3347, 0.6258, 0.3347, 0.6258, 0.3347, 0.8455, 0.3511, 0.8455, 0.3511, 0.6258, 0.3511, 0.6258, 0.3511, 0.8455, 0.3698, 0.8455, 0.3698, 0.6258, 0.3698, 0.6258, 0.3698, 0.8455, 0.3902, 0.8455, 0.3902, 0.6258, 0.3902, 0.6258, 0.3902, 0.8455, 0.4113, 0.8455, 0.4113, 0.6258, 0.4113, 0.6258, 0.4113, 0.8455, 0.4324, 0.8455, 0.4324, 0.6258, 0.4324, 0.6258, 0.4324, 0.8455, 0.4528, 0.8455, 0.4528, 0.6258, 0.4528, 0.6258, 0.4528, 0.8455, 0.4715, 0.8455, 0.4715, 0.6258, 0.4715, 0.6258, 0.4715, 0.8455, 0.4879, 0.8455, 0.4879, 0.6258, 0.4879, 0.6258, 0.4879, 0.8455, 0.5014, 0.8455, 0.5014, 0.6258, 0.5014, 0.6258, 0.5014, 0.8455, 0.5114, 0.8455, 0.5114, 0.6258, 0.5175, 0.6258, 0.5175, 0.8455, 0.5196, 0.8455, 0.5196, 0.6258, 0.5114, 0.6258, 0.5114, 0.8455, 0.5175, 0.8455, 0.5175, 0.6258, 0.02297, 0.02648, 0.2428, 0.02648, 0.2428, 0.5973, 0.02297, 0.5973, 0.02297, 0.02648, 0.2428, 0.02648, 0.2428, 0.5973, 0.02297, 0.5973, 0.02297, 0.02648, 0.2428, 0.02648, 0.2428, 0.5973, 0.02297, 0.5973, 0.02297, 0.02648, 0.2428, 0.02648, 0.2428, 0.5973, 0.02297, 0.5973, 0.02297, 0.02648, 0.2428, 0.02648, 0.2428, 0.5973, 0.02297, 0.5973, 0.02297, 0.02648, 0.2428, 0.02648, 0.2428, 0.5973, 0.02297, 0.5973, 0.02297, 0.02648, 0.2428, 0.02648, 0.2428, 0.5973, 0.02297, 0.5973, 0.02297, 0.02648, 0.2428, 0.02648, 0.2428, 0.5973, 0.02297, 0.5973, 0.02297, 0.02648, 0.2428, 0.02648, 0.2428, 0.5973, 0.02297, 0.5973, 0.02297, 0.02648, 0.2428, 0.02648, 0.2428, 0.5973, 0.02297, 0.5973, 0.02297, 0.02648, 0.2428, 0.02648, 0.2428, 0.5973, 0.02297, 0.5973, 0.02297, 0.02648, 0.2428, 0.02648, 0.2428, 0.5973, 0.02297, 0.5973, 0.02297, 0.02648, 0.2428, 0.02648, 0.2428, 0.5973, 0.02297, 0.5973, 0.02297, 0.02648, 0.2428, 0.02648, 0.2428, 0.5973, 0.02297, 0.5973, 0.02297, 0.02648, 0.2428, 0.02648, 0.2428, 0.5973, 0.02297, 0.5973, 0.02297, 0.02648, 0.2428, 0.02648, 0.2428, 0.5973, 0.02297, 0.5973, 0.02297, 0.02648, 0.2428, 0.02648, 0.2428, 0.5973, 0.02297, 0.5973, 0.02297, 0.02648, 0.2428, 0.02648, 0.2428, 0.5973, 0.02297, 0.5973, 0.02297, 0.02648, 0.2428, 0.02648, 0.2428, 0.5973, 0.02297, 0.5973, 0.02297, 0.02648, 0.2428, 0.02648, 0.2428, 0.5973, 0.02297, 0.5973, 0.02297, 0.02648, 0.2428, 0.02648, 0.2428, 0.5973, 0.02297, 0.5973, 0.02297, 0.02648, 0.2428, 0.02648, 0.2428, 0.5973, 0.02297, 0.5973, 0.02297, 0.02648, 0.2428, 0.02648, 0.2428, 0.5973, 0.02297, 0.5973, 0.02297, 0.02648, 0.2428, 0.02648, 0.2428, 0.5973, 0.02297, 0.5973])
me_windmill.materials.append(mat_windmill)
me_windmill.use_remesh_preserve_volume = False
me_windmill.use_remesh_preserve_attributes = False
me_windmill.use_mirror_vertex_groups = False
me_windmill.update()
arm_armature = bpy.data.armatures.new('Armature')  # bones are not reproduced

# ---- objects
ob_armature = bpy.data.objects.new('Armature', arm_armature)
ob_windmill = bpy.data.objects.new('Windmill', me_windmill)

# ---- transforms, parenting, visibility, modifiers, constraints
ob_armature.location = (0.0, 0.0, 0.0)
ob_armature.lineart.crease_threshold = 0.0
ob_windmill.parent = ob_armature
ob_windmill.location = (0.0, 0.0, 0.0)
ob_windmill.lineart.crease_threshold = 0.0
_vg = ob_windmill.vertex_groups.new(name='Base')
_vg.add([96, 97, 98, 99, 100, 101, 102, 103, 104, 105, 106, 107, 108, 109, 110, 111, 112, 113, 114, 115, 116, 117, 118, 119, 120, 121, 122, 123, 124, 125, 126, 127, 128, 129, 130, 131, 132, 133, 134, 135, 136, 137, 138, 139, 140, 141, 142, 143, 144, 145, 146, 147, 148, 149, 150, 151, 152, 153, 154, 155, 156, 157, 158, 159, 160, 161, 162, 163, 164, 165, 166, 167, 168, 169, 170, 171, 172, 173, 174, 175, 176, 177, 178, 179, 180, 181, 182, 183, 184, 185, 186, 187, 188, 189, 190, 191, 192, 193, 194, 195, 196, 197, 198, 199, 200, 201, 202, 203, 204, 205, 206, 207, 208, 209, 210, 211, 212, 213, 214, 215, 216, 217, 218, 219, 220, 221, 222, 223, 224, 225, 226, 227, 228, 229, 230, 231, 232, 233, 234, 235, 236, 237, 238, 239, 240, 241, 242, 243, 244, 245, 246, 247, 248, 249, 250, 251, 252, 253, 254, 255, 256, 257, 258, 259, 260, 261, 262, 263, 264, 265, 266, 267, 268, 269, 270, 271, 272, 273, 274, 275, 276, 277, 278, 279, 280, 281, 282, 283, 284, 285, 286, 287, 288, 289, 290, 291, 292, 293, 294, 295, 296, 297, 298, 299, 300, 301, 302, 303, 304, 305, 306, 307, 308, 309, 310, 311, 312, 313, 314, 315, 316, 317, 318, 319, 320, 321, 322, 323, 324, 325, 326, 327, 328, 329, 330, 331, 332, 333, 334, 335, 336, 337, 338, 339, 340, 341, 342, 343, 344, 345, 346, 347, 348, 349, 350, 351, 352, 353, 354, 355, 356, 357, 358, 359, 360, 361, 362, 363, 364, 365, 366, 367, 368, 369, 370, 371, 372, 373, 374, 375, 376, 377, 378, 379, 380, 381, 382, 383, 384, 385, 386, 387, 388, 389, 390, 391, 392, 393, 394, 395, 396, 397, 398, 399, 400, 401, 402, 403, 404, 405, 406, 407, 408, 409, 410, 411, 412, 413, 414, 415, 416, 417, 418, 419, 420, 421, 422, 423, 424, 425, 426, 427, 428, 429, 430, 431, 432, 433, 434, 435, 436, 437, 438, 439, 440, 441, 442, 443, 444, 445, 446, 447, 448, 449, 450, 451, 452, 453, 454, 455, 456, 457, 458, 459, 460, 461, 462, 463, 464, 465, 466, 467, 468, 469, 470, 471, 472, 473, 474, 475, 476, 477, 478, 479, 544, 545, 546, 547, 548, 549, 550, 551, 552, 553, 554, 555, 556, 557, 558, 559, 560, 561, 562, 563, 564, 565, 566, 567, 568, 569, 570, 571, 572, 573, 574, 575, 736, 737, 738, 739, 740, 741, 742, 743, 744, 745, 746, 747, 748, 749, 750, 751, 752, 753, 754, 755, 756, 757, 758, 759, 760, 761, 762, 763, 764, 765, 766, 767, 768, 769, 770, 771, 772, 773, 774, 775, 776, 777, 778, 779, 780, 781, 782, 783, 784, 785, 786, 787, 788, 789, 790, 791, 792, 793, 794, 795, 796, 797, 798, 799, 800, 801, 802, 803, 804, 805, 806, 807, 808, 809, 810, 811, 812, 813, 814, 815, 816, 817, 818, 819, 820, 821, 822, 823, 824, 825, 826, 827, 828, 829, 830, 831, 832, 833, 834, 835, 836, 837, 838, 839, 840, 841, 842, 843, 844, 845, 846, 847, 848, 849, 850, 851, 852, 853, 854, 855, 856, 857, 858, 859, 860, 861, 862, 863, 864, 865, 866, 867, 868, 869, 870, 871, 872, 873, 874, 875, 876, 877, 878, 879, 880, 881, 882, 883, 884, 885, 886, 887, 888, 889, 890, 891, 892, 893, 894, 895, 896, 897, 898, 899, 900, 901, 902, 903, 904, 905, 906, 907, 908, 909, 910, 911, 912, 913, 914, 915, 916, 917, 918, 919, 920, 921, 922, 923, 924, 925, 926, 927, 928, 929, 930, 931, 932, 933, 934, 935, 936, 937, 938, 939, 940, 941, 942, 943, 944, 945, 946, 947, 948, 949, 950, 951, 952, 953, 954, 955, 956, 957, 958, 959, 960, 961, 962, 963, 964, 965, 966, 967, 968, 969, 970, 971, 972, 973, 974, 975, 976, 977, 978, 979, 980, 981, 982, 983, 984, 985, 986, 987, 988, 989, 990, 991, 992, 993, 994, 995, 996, 997, 998, 999, 1000, 1001, 1002, 1003, 1004, 1005, 1006, 1007, 1008, 1009, 1010, 1011, 1012, 1013, 1014, 1015, 1016, 1017, 1018, 1019, 1020, 1021, 1022, 1023], 1.0, 'REPLACE')
_vg = ob_windmill.vertex_groups.new(name='Rotor')
_vg.add([0, 1, 2, 3, 4, 5, 6, 7, 8, 9, 10, 11, 12, 13, 14, 15, 16, 17, 18, 19, 20, 21, 22, 23, 24, 25, 26, 27, 28, 29, 30, 31, 32, 33, 34, 35, 36, 37, 38, 39, 40, 41, 42, 43, 44, 45, 46, 47, 48, 49, 50, 51, 52, 53, 54, 55, 56, 57, 58, 59, 60, 61, 62, 63, 64, 65, 66, 67, 68, 69, 70, 71, 72, 73, 74, 75, 76, 77, 78, 79, 80, 81, 82, 83, 84, 85, 86, 87, 88, 89, 90, 91, 92, 93, 94, 95, 480, 481, 482, 483, 484, 485, 486, 487, 488, 489, 490, 491, 492, 493, 494, 495, 496, 497, 498, 499, 500, 501, 502, 503, 504, 505, 506, 507, 508, 509, 510, 511, 512, 513, 514, 515, 516, 517, 518, 519, 520, 521, 522, 523, 524, 525, 526, 527, 528, 529, 530, 531, 532, 533, 534, 535, 536, 537, 538, 539, 540, 541, 542, 543], 1.0, 'REPLACE')
_vg = ob_windmill.vertex_groups.new(name='Extension1')
_vg.add([640, 641, 642, 643, 644, 645, 646, 647, 648, 649, 650, 651, 652, 653, 654, 655, 656, 657, 658, 659, 660, 661, 662, 663, 664, 665, 666, 667, 668, 669, 670, 671, 672, 673, 674, 675, 676, 677, 678, 679, 680, 681, 682, 683, 684, 685, 686, 687, 688, 689, 690, 691, 692, 693, 694, 695, 696, 697, 698, 699, 700, 701, 702, 703, 704, 705, 706, 707, 708, 709, 710, 711, 712, 713, 714, 715, 716, 717, 718, 719, 720, 721, 722, 723, 724, 725, 726, 727, 728, 729, 730, 731, 732, 733, 734, 735], 1.0, 'REPLACE')
_vg = ob_windmill.vertex_groups.new(name='Extension2')
_vg.add([576, 577, 578, 579, 580, 581, 582, 583, 584, 585, 586, 587, 588, 589, 590, 591, 592, 593, 594, 595, 596, 597, 598, 599, 600, 601, 602, 603, 604, 605, 606, 607, 608, 609, 610, 611, 612, 613, 614, 615, 616, 617, 618, 619, 620, 621, 622, 623, 624, 625, 626, 627, 628, 629, 630, 631, 632, 633, 634, 635, 636, 637, 638, 639], 1.0, 'REPLACE')
_m = ob_windmill.modifiers.new('Armature', 'ARMATURE')
_m.object = ob_armature

# ---- collection membership
col_collection_1.objects.link(ob_armature)
col_collection_1.objects.link(ob_windmill)

# ---- scene / render settings (as saved in the file)
scene.frame_start = 1; scene.frame_end = 250; scene.frame_set(0)
scene.render.engine = 'BLENDER_EEVEE_NEXT'
scene.render.image_settings.color_mode = 'RGB'
scene.render.image_settings.compression = 90
scene.render.resolution_percentage = 50
scene.render.dither_intensity = 0.0
scene.render.bake_margin = 2
scene.render.bake_bias = 0.0
scene.cycles.use_denoising = False
scene.cycles.samples = 10
scene.cycles.sampling_pattern = 'TABULATED_SOBOL'
scene.cycles.light_sampling_threshold = 0.0
scene.cycles.use_adaptive_sampling = False
scene.cycles.use_light_tree = False
scene.cycles.blur_glossy = 0.0
scene.cycles.volume_bounces = 1
scene.cycles.pixel_filter_type = 'GAUSSIAN'
scene.cycles.sample_clamp_indirect = 0.0
scene.view_settings.view_transform = 'Standard'
bpy.context.view_layer.update()

# ---- added for rendering (the .blend has no active camera and no usable light): camera, sun
cam_auto = bpy.data.cameras.new('AutoCamera')
cam_auto.lens = 50.0
cam_auto.sensor_width = 36.0
cam_auto.clip_end = 2054.75
ob_auto_camera = bpy.data.objects.new('AutoCamera', cam_auto)
scene.collection.objects.link(ob_auto_camera)
ob_auto_camera.location = (123.213, -140.496, 128.92)
ob_auto_camera.rotation_euler = (1.09748, -7.21219e-08, 0.694738)
scene.camera = ob_auto_camera
light_auto_sun = bpy.data.lights.new('AutoSun', 'SUN')
light_auto_sun.energy = 3.0
light_auto_sun.angle = 0.0523599
ob_auto_sun = bpy.data.objects.new('AutoSun', light_auto_sun)
scene.collection.objects.link(ob_auto_sun)
ob_auto_sun.rotation_euler = (0.872665, 0.174533, 0.523599)
bpy.context.view_layer.update()
